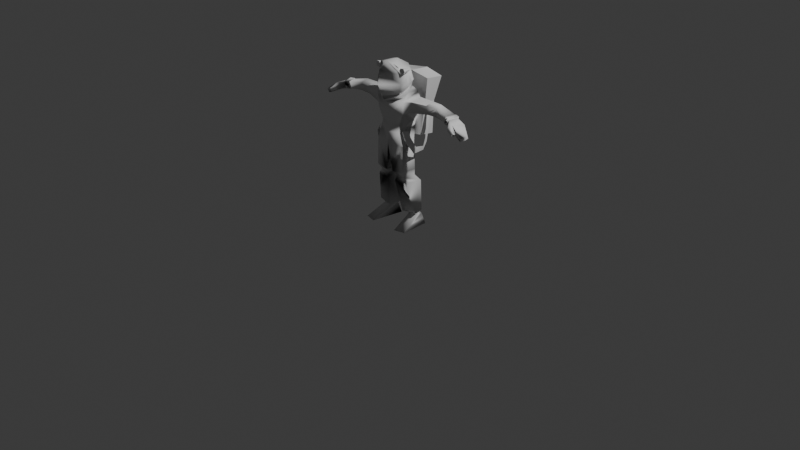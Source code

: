 # Source: Finished_Astro.blend  (saved by Blender 4.2.66; exported with 4.5.12 LTS)
import bpy
from mathutils import Matrix  # noqa: F401  (used for matrix-valued properties, if any)

bpy.ops.wm.read_factory_settings(use_empty=True)
scene = bpy.context.scene
scene.name = 'Scene'

# ---- collections
col_collection = bpy.data.collections.new('Collection'); scene.collection.children.link(col_collection)

# ---- world
world_world = bpy.data.worlds.new('World'); scene.world = world_world
world_world.use_nodes = True; world_world.node_tree.nodes.clear()
_N = world_world.node_tree.nodes; _L = world_world.node_tree.links
n0 = _N.new('ShaderNodeOutputWorld'); n0.name = 'World Output'; n0.location = (300, 300)
n1 = _N.new('ShaderNodeBackground'); n1.name = 'Background'; n1.location = (10, 300)
n1.inputs[0].default_value = (0.05088, 0.05088, 0.05088, 1.0)
_L.new(n1.outputs[0], n0.inputs[0])
n0.is_active_output = True
world_world.color = (0.05088, 0.05088, 0.05088)
world_world.sun_shadow_jitter_overblur = 0.0

# ---- cameras
cam_camera = bpy.data.cameras.new('Camera')
cam_camera.clip_end = 100.0
cam_camera.ortho_scale = 7.314

# ---- lights
light_light = bpy.data.lights.new('Light', 'POINT')
light_light.energy = 1000.0
light_light.shadow_soft_size = 0.1

# ---- meshes
me_spaceman_data_001 = bpy.data.meshes.new('Spaceman_data.001')
me_spaceman_data_001.from_pydata([(5.627, 44.3, -11.64), (20.25, 46.37, -10.36), (4.273, 47.19, 9.799), (18.4, 48.21, 9.525), (5.054, 53.04, -5.697), (17.9, 53.66, -4.009), (16.21, 53.28, 8.226), (5.942, 53.35, 7.136), (4.549, 57.95, -7.202), (18.25, 59.77, -3.904), (17.27, 59.64, 12.5), (3.918, 57.73, 12.71), (14.89, 101.1, 9.983), (18.12, 101.5, 4.392), (27.15, -3.044e-06, 18.68), (16.27, 163.4, 2.322), (22.62, 11.59, -2.603), (25.0, 2.346e-06, -12.43), (22.42, 11.64, -9.445), (10.33, 2.499e-06, -13.37), (11.35, 10.85, -9.854), (15.17, -3.494e-06, 21.44), (16.41, 161.0, 2.391), (14.43, 163.4, 2.53), (14.57, 160.9, 2.601), (12.54, 10.05, -0.6906), (18.09, 165.3, 11.57), (18.37, 160.0, 11.72), (12.78, 87.04, -7.891), (12.56, 101.8, -9.003), (23.51, 122.0, -9.289), (15.73, 118.6, -13.68), (16.15, 138.9, -9.682), (8.598, 142.7, -7.995), (17.16, 132.3, 11.16), (14.49, 138.9, 1.875), (52.31, 123.6, -6.206), (40.82, 125.2, -8.201), (39.2, 134.5, -6.806), (51.69, 134.8, -5.654), (39.96, 132.8, 3.044), (51.6, 132.4, 2.006), (40.41, 123.6, 1.628), (51.84, 124.5, 2.123), (91.79, 113.9, 10.62), (78.73, 119.4, 7.478), (93.38, 114.2, 5.397), (77.45, 120.8, 12.59), (85.88, 117.4, 12.1), (84.47, 117.8, 14.32), (93.7, 117.5, 11.7), (95.57, 118.6, 5.395), (80.87, 126.8, 9.971), (84.38, 125.0, -2.654), (91.49, 114.0, -0.6137), (82.07, 118.3, -3.68), (78.84, 124.7, 13.77), (87.5, 120.6, 12.54), (85.75, 120.5, 14.8), (13.72, 135.0, 8.952), (8.483, 148.1, -7.906), (12.0, 12.92, -0.6332), (11.6, 12.98, -7.829), (21.48, 14.31, -1.415), (21.11, 13.73, -7.089), (14.59, 165.1, 11.97), (13.39, 106.8, -9.028), (14.88, 159.8, 12.12), (17.49, 86.67, 11.45), (13.69, 138.6, 10.74), (14.93, 159.0, 11.35), (11.78, 166.8, 12.81), (15.08, 143.9, 2.741), (14.33, 140.7, 12.27), (17.69, 146.6, 3.018), (10.79, 166.7, -1.753), (16.0, 150.2, 13.06), (17.58, 151.5, 6.052), (13.97, 140.6, 11.14), (8.8, 143.8, -9.577), (8.44, 148.3, -9.223), (15.42, 139.5, 1.506), (15.85, 143.6, 2.733), (14.28, 137.6, 11.72), (14.55, 135.1, 9.454), (24.95, 15.99, 1.921), (8.449, 13.77, -10.65), (9.125, 13.66, 3.928), (22.49, 15.03, -9.418), (75.83, 130.2, -3.996), (72.4, 129.3, 6.624), (70.36, 122.6, 6.612), (73.27, 118.9, -5.711), (70.47, 130.4, -5.5), (68.58, 120.6, -7.626), (67.67, 130.1, 4.768), (65.52, 123.0, 4.756), (18.84, 93.74, -11.12), (18.28, 91.31, -27.53), (22.5, 149.2, -34.74), (22.5, 151.0, -15.66), (19.23, 122.1, -26.36), (20.44, 122.5, -18.05), (11.43, 108.2, 10.56), (12.45, 99.99, 12.05), (19.36, 93.52, 10.87), (22.24, 96.29, 5.779), (24.73, 79.77, 3.926), (24.0, 85.88, 0.3945), (24.2, 80.34, -9.25), (26.98, 85.9, -6.643), (24.91, 88.0, -13.0), (26.12, 93.62, -10.05), (18.06, 124.6, -29.39), (19.8, 125.3, -15.63), (10.41, 159.3, -5.608), (14.89, 157.6, 2.831), (10.89, 152.7, -6.175), (9.709, 148.7, -5.367), (17.05, 151.5, 5.236), (17.07, 146.5, 2.287), (13.6, 156.2, -2.806), (16.07, 155.8, 0.9222), (13.18, 150.5, -3.352), (0.0, 99.64, 14.86), (0.0, 87.45, 14.97), (0.0, 106.8, 12.11), (0.0, 118.5, 13.16), (0.0, 127.3, 16.27), (0.0, 130.8, 15.44), (0.0, 134.5, 18.22), (0.0, 161.9, 25.25), (0.0, 169.8, 15.71), (0.0, 136.5, 21.85), (0.0, 170.0, 1.955), (0.0, 149.6, 27.58), (0.0, 136.8, 19.74), (0.0, 130.4, 16.74), (0.0, 133.1, 20.12), (0.0, 89.77, -28.94), (0.0, 152.2, -37.39), (0.0, 91.3, -9.402), (0.0, 153.5, -17.15), (0.0, 123.7, -31.99), (75.62, 129.1, -2.726), (72.94, 128.4, 5.567), (8.598, 142.7, -7.995), (16.83, 119.2, 10.85), (71.34, 123.1, 5.559), (73.62, 120.2, -4.066), (11.6, 12.98, -7.829), (69.87, 130.0, -5.205), (68.2, 121.1, -7.184), (67.36, 129.8, 4.15), (65.39, 123.3, 4.139), (8.483, 148.1, -7.906), (0.0, 134.5, 18.22), (13.69, 138.6, 10.74), (14.89, 157.6, 2.831), (15.08, 143.9, 2.741), (17.05, 151.5, 5.236), (17.07, 146.5, 2.287), (13.97, 140.6, 11.14), (0.0, 136.8, 19.74), (13.72, 135.0, 8.952), (14.49, 138.9, 1.875), (8.8, 143.8, -9.577), (8.44, 148.3, -9.223), (0.0, 130.4, 16.74), (0.0, 133.1, 20.12), (15.85, 143.6, 2.733), (14.55, 135.1, 9.454), (15.42, 139.5, 1.506), (12.0, 12.92, -0.6332), (21.48, 14.31, -1.415), (21.11, 13.73, -7.089), (14.69, 156.2, -2.806), (16.7, 155.8, 0.9222), (16.44, 151.7, -3.352), (18.78, 151.1, 1.053), (0.0, 84.69, -10.33), (22.1, 134.6, -6.678), (22.84, 121.6, 6.375), (24.21, 132.9, 6.773), (13.21, 162.4, 12.22), (19.47, 162.8, 11.5), (16.88, 162.3, 2.294), (14.02, 162.1, 2.619), (-5.627, 44.3, -11.64), (-20.25, 46.37, -10.36), (-4.273, 47.19, 9.799), (-18.4, 48.21, 9.525), (-5.054, 53.04, -5.697), (-17.9, 53.66, -4.009), (-16.21, 53.28, 8.226), (-5.942, 53.35, 7.136), (-4.549, 57.95, -7.202), (-18.25, 59.77, -3.904), (-17.27, 59.64, 12.5), (-3.918, 57.73, 12.71), (-14.89, 101.1, 9.983), (-18.12, 101.5, 4.392), (-27.15, -3.044e-06, 18.68), (-16.27, 163.4, 2.322), (-22.62, 11.59, -2.603), (-25.0, 2.346e-06, -12.43), (-22.42, 11.64, -9.445), (-10.33, 2.499e-06, -13.37), (-11.35, 10.85, -9.854), (-15.17, -3.494e-06, 21.44), (-16.41, 161.0, 2.391), (-14.43, 163.4, 2.53), (-14.57, 160.9, 2.601), (-12.54, 10.05, -0.6906), (-18.09, 165.3, 11.57), (-18.37, 160.0, 11.72), (-12.78, 87.04, -7.891), (-12.56, 101.8, -9.003), (-23.51, 122.0, -9.289), (-15.73, 118.6, -13.68), (-16.15, 138.9, -9.682), (-8.598, 142.7, -7.995), (-17.16, 132.3, 11.16), (-14.49, 138.9, 1.875), (-52.31, 123.6, -6.206), (-40.82, 125.2, -8.201), (-39.2, 134.5, -6.806), (-51.69, 134.8, -5.654), (-39.96, 132.8, 3.044), (-51.6, 132.4, 2.006), (-40.41, 123.6, 1.628), (-51.84, 124.5, 2.123), (-91.79, 113.9, 10.62), (-78.73, 119.4, 7.478), (-93.38, 114.2, 5.397), (-77.45, 120.8, 12.59), (-85.88, 117.4, 12.1), (-84.47, 117.8, 14.32), (-93.7, 117.5, 11.7), (-95.57, 118.6, 5.395), (-80.87, 126.8, 9.971), (-84.38, 125.0, -2.654), (-91.49, 114.0, -0.6137), (-82.07, 118.3, -3.68), (-78.84, 124.7, 13.77), (-87.5, 120.6, 12.54), (-85.75, 120.5, 14.8), (-13.72, 135.0, 8.952), (-8.483, 148.1, -7.906), (-12.0, 12.92, -0.6332), (-11.6, 12.98, -7.829), (-21.48, 14.31, -1.415), (-21.11, 13.73, -7.089), (-14.59, 165.1, 11.97), (-13.39, 106.8, -9.028), (-14.88, 159.8, 12.12), (-17.49, 86.67, 11.45), (-13.69, 138.6, 10.74), (-14.93, 159.0, 11.35), (-11.78, 166.8, 12.81), (-15.08, 143.9, 2.741), (-14.33, 140.7, 12.27), (-17.69, 146.6, 3.018), (-10.79, 166.7, -1.753), (-16.0, 150.2, 13.06), (-17.58, 151.5, 6.052), (-13.97, 140.6, 11.14), (-8.8, 143.8, -9.577), (-8.44, 148.3, -9.223), (-15.42, 139.5, 1.506), (-15.85, 143.6, 2.733), (-14.28, 137.6, 11.72), (-14.55, 135.1, 9.454), (-24.95, 15.99, 1.921), (-8.449, 13.77, -10.65), (-9.125, 13.66, 3.928), (-22.49, 15.03, -9.418), (-75.83, 130.2, -3.996), (-72.4, 129.3, 6.624), (-70.36, 122.6, 6.612), (-73.27, 118.9, -5.711), (-70.47, 130.4, -5.5), (-68.58, 120.6, -7.626), (-67.67, 130.1, 4.768), (-65.52, 123.0, 4.756), (-18.84, 93.74, -11.12), (-18.28, 91.31, -27.53), (-22.5, 149.2, -34.74), (-22.5, 151.0, -15.66), (-19.23, 122.1, -26.36), (-20.44, 122.5, -18.05), (-11.43, 108.2, 10.56), (-12.45, 99.99, 12.05), (-19.36, 93.52, 10.87), (-22.24, 96.29, 5.779), (-24.73, 79.77, 3.926), (-24.0, 85.88, 0.3945), (-24.2, 80.34, -9.25), (-26.98, 85.9, -6.643), (-24.91, 88.0, -13.0), (-26.12, 93.62, -10.05), (-18.06, 124.6, -29.39), (-19.8, 125.3, -15.63), (-10.41, 159.3, -5.608), (-14.89, 157.6, 2.831), (-10.89, 152.7, -6.175), (-9.709, 148.7, -5.367), (-17.05, 151.5, 5.236), (-17.07, 146.5, 2.287), (-13.6, 156.2, -2.806), (-16.07, 155.8, 0.9222), (-13.18, 150.5, -3.352), (-75.62, 129.1, -2.726), (-72.94, 128.4, 5.567), (-8.598, 142.7, -7.995), (-16.83, 119.2, 10.85), (-71.34, 123.1, 5.559), (-73.62, 120.2, -4.066), (-11.6, 12.98, -7.829), (-69.87, 130.0, -5.205), (-68.2, 121.1, -7.184), (-67.36, 129.8, 4.15), (-65.39, 123.3, 4.139), (-8.483, 148.1, -7.906), (-13.69, 138.6, 10.74), (-14.89, 157.6, 2.831), (-15.08, 143.9, 2.741), (-17.05, 151.5, 5.236), (-17.07, 146.5, 2.287), (-13.97, 140.6, 11.14), (-13.72, 135.0, 8.952), (-14.49, 138.9, 1.875), (-8.8, 143.8, -9.577), (-8.44, 148.3, -9.223), (-15.85, 143.6, 2.733), (-14.55, 135.1, 9.454), (-15.42, 139.5, 1.506), (-12.0, 12.92, -0.6332), (-21.48, 14.31, -1.415), (-21.11, 13.73, -7.089), (-14.69, 156.2, -2.806), (-16.7, 155.8, 0.9222), (-16.44, 151.7, -3.352), (-18.78, 151.1, 1.053), (-22.1, 134.6, -6.678), (-22.84, 121.6, 6.375), (-24.21, 132.9, 6.773), (-13.21, 162.4, 12.22), (-19.47, 162.8, 11.5), (-16.88, 162.3, 2.294), (-14.02, 162.1, 2.619)], [(146, 35), (35, 59), (133, 136), (160, 116), (130, 138), (137, 129), (119, 161), (158, 119), (122, 121), (314, 223), (223, 247), (327, 304), (307, 328), (325, 307), (310, 309)], [(47, 49, 58, 56), (124, 104, 103, 126), (66, 31, 147, 103), (5, 4, 8, 9), (5, 9, 10, 6), (6, 7, 2, 3), (6, 10, 11, 7), (104, 124, 125, 68), (4, 0, 2, 7), (48, 49, 47, 45), (104, 68, 28, 29), (37, 36, 43, 42), (50, 44, 46, 51), (7, 11, 8, 4), (1, 0, 4, 5), (145, 52, 53, 144), (45, 148, 149, 55), (19, 17, 14, 21), (44, 45, 46), (148, 45, 47), (46, 54, 51), (52, 145, 56), (57, 45, 52), (45, 57, 48), (152, 36, 39, 151), (28, 9, 8, 180), (164, 165, 81, 84), (21, 14, 16, 25), (145, 148, 47, 56), (16, 174, 173, 25), (21, 25, 20, 19), (104, 29, 66, 103), (153, 151, 39, 41), (154, 153, 41, 43), (103, 147, 127, 126), (51, 53, 52, 50), (54, 55, 53, 51), (56, 58, 57, 52), (58, 49, 48, 57), (46, 45, 55, 54), (55, 149, 144, 53), (175, 18, 20, 150), (42, 43, 41, 40), (171, 83, 169, 168), (40, 41, 39, 38), (18, 16, 14, 17), (85, 87, 173, 174), (18, 175, 174, 16), (86, 88, 175, 150), (68, 125, 11, 10), (86, 0, 1, 88), (25, 173, 150, 20), (17, 19, 20, 18), (45, 44, 50, 52), (178, 179, 161, 118), (77, 76, 73, 74), (155, 118, 161, 72), (134, 132, 71, 75), (75, 158, 115), (133, 163, 162, 73), (157, 162, 163, 156), (72, 161, 162, 69), (60, 159, 170, 167), (76, 70, 131, 135), (158, 77, 160), (135, 133, 73, 76), (70, 71, 132, 131), (77, 74, 120, 160), (74, 73, 78, 120), (76, 77, 158, 70), (80, 82, 172, 166), (172, 82, 83, 171), (157, 83, 170, 159), (34, 164, 129, 128), (165, 33, 79, 81), (156, 169, 83, 157), (1, 3, 85, 88), (2, 0, 86, 87), (61, 87, 86, 62), (64, 88, 85, 63), (95, 90, 89, 93), (94, 92, 91, 96), (92, 94, 93, 89), (90, 95, 96, 91), (6, 3, 1, 5), (2, 87, 85, 3), (98, 97, 141, 139), (140, 99, 113, 143), (98, 113, 114, 97), (12, 105, 106, 13), (105, 107, 108, 106), (108, 107, 109, 110), (110, 109, 111, 112), (102, 101, 113, 114), (102, 112, 111, 101), (179, 177, 158, 160), (115, 176, 178, 117), (177, 176, 115, 158), (71, 70, 158, 75), (179, 160, 161), (178, 179, 177, 176), (118, 117, 178), (129, 164, 171, 168), (125, 180, 8, 11), (100, 99, 140, 142), (149, 148, 91, 92), (149, 92, 89, 144), (145, 144, 89, 90), (148, 145, 90, 91), (154, 96, 95, 153), (153, 95, 93, 151), (152, 151, 93, 94), (154, 152, 94, 96), (127, 147, 34, 128), (139, 143, 113, 98), (100, 114, 113, 99), (43, 36, 152, 154), (36, 37, 38, 39), (42, 40, 183, 182), (164, 34, 165), (165, 32, 146), (165, 34, 32), (30, 31, 32, 181), (147, 182, 183, 34), (31, 30, 182, 147), (181, 32, 34, 183), (37, 42, 182, 30), (38, 37, 30, 181), (183, 40, 38, 181), (28, 68, 10, 9), (23, 187, 184, 65), (24, 187, 23, 15, 186, 22), (15, 26, 185, 186), (27, 185, 26, 65, 184, 67), (24, 22, 27, 67), (15, 23, 65, 26), (27, 22, 186, 185), (187, 24, 67, 184), (235, 244, 246, 237), (124, 126, 291, 292), (254, 291, 315, 219), (193, 197, 196, 192), (193, 194, 198, 197), (194, 191, 190, 195), (194, 195, 199, 198), (292, 256, 125, 124), (192, 195, 190, 188), (236, 233, 235, 237), (292, 217, 216, 256), (225, 230, 231, 224), (238, 239, 234, 232), (195, 192, 196, 199), (189, 193, 192, 188), (313, 312, 241, 240), (233, 243, 317, 316), (207, 209, 202, 205), (232, 234, 233), (316, 235, 233), (234, 239, 242), (240, 244, 313), (245, 240, 233), (233, 236, 245), (320, 319, 227, 224), (216, 180, 196, 197), (330, 272, 269, 331), (209, 213, 204, 202), (313, 244, 235, 316), (204, 213, 337, 338), (209, 207, 208, 213), (292, 291, 254, 217), (321, 229, 227, 319), (322, 231, 229, 321), (291, 126, 127, 315), (239, 238, 240, 241), (242, 239, 241, 243), (244, 240, 245, 246), (246, 245, 236, 237), (234, 242, 243, 233), (243, 241, 312, 317), (339, 318, 208, 206), (230, 228, 229, 231), (335, 168, 169, 271), (228, 226, 227, 229), (206, 205, 202, 204), (273, 338, 337, 275), (206, 204, 338, 339), (274, 318, 339, 276), (256, 198, 199, 125), (274, 276, 189, 188), (213, 208, 318, 337), (205, 206, 208, 207), (233, 240, 238, 232), (342, 306, 328, 343), (265, 262, 261, 264), (323, 260, 328, 306), (134, 263, 259, 132), (263, 303, 325), (133, 261, 329, 163), (324, 156, 163, 329), (260, 257, 329, 328), (248, 333, 334, 326), (264, 135, 131, 258), (325, 327, 265), (135, 264, 261, 133), (258, 131, 132, 259), (265, 327, 308, 262), (262, 308, 266, 261), (264, 258, 325, 265), (268, 332, 336, 270), (336, 335, 271, 270), (324, 326, 334, 271), (222, 128, 129, 330), (331, 269, 267, 221), (156, 324, 271, 169), (189, 276, 273, 191), (190, 275, 274, 188), (249, 250, 274, 275), (252, 251, 273, 276), (283, 281, 277, 278), (282, 284, 279, 280), (280, 277, 281, 282), (278, 279, 284, 283), (194, 193, 189, 191), (190, 191, 273, 275), (286, 139, 141, 285), (140, 143, 301, 287), (286, 285, 302, 301), (200, 201, 294, 293), (293, 294, 296, 295), (296, 298, 297, 295), (298, 300, 299, 297), (290, 302, 301, 289), (290, 289, 299, 300), (343, 327, 325, 341), (303, 305, 342, 340), (341, 325, 303, 340), (259, 263, 325, 258), (343, 328, 327), (342, 340, 341, 343), (306, 342, 305), (129, 168, 335, 330), (125, 199, 196, 180), (288, 142, 140, 287), (317, 280, 279, 316), (317, 312, 277, 280), (313, 278, 277, 312), (316, 279, 278, 313), (322, 321, 283, 284), (321, 319, 281, 283), (320, 282, 281, 319), (322, 284, 282, 320), (127, 128, 222, 315), (139, 286, 301, 143), (288, 287, 301, 302), (231, 322, 320, 224), (224, 227, 226, 225), (230, 345, 346, 228), (330, 331, 222), (331, 314, 220), (331, 220, 222), (218, 344, 220, 219), (315, 222, 346, 345), (219, 315, 345, 218), (344, 346, 222, 220), (225, 218, 345, 230), (226, 344, 218, 225), (346, 344, 226, 228), (216, 197, 198, 256), (211, 253, 347, 350), (212, 210, 349, 203, 211, 350), (203, 349, 348, 214), (215, 255, 347, 253, 214, 348), (212, 255, 215, 210), (203, 214, 253, 211), (215, 348, 349, 210), (350, 347, 255, 212), (75, 263, 134), (115, 303, 263, 75), (117, 305, 303, 115), (118, 306, 305, 117), (118, 155, 323, 306), (167, 333, 323, 155), (167, 166, 332, 333), (146, 314, 332, 166), (146, 32, 220, 314), (31, 219, 220, 32), (31, 66, 254, 219), (29, 217, 254, 66), (29, 28, 216, 217), (28, 180, 216), (141, 142, 288, 302, 285), (141, 97, 114, 100, 142)])
me_spaceman_data_001.polygons.foreach_set('use_smooth', [1, 1, 1, 1, 1, 1, 1, 1, 1, 1, 1, 1, 1, 1, 1, 1, 1, 1, 1, 1, 1, 1, 1, 1, 1, 1, 1, 1, 1, 1, 1, 1, 1, 1, 1, 1, 1, 1, 1, 1, 1, 1, 1, 1, 1, 1, 1, 1, 1, 1, 1, 1, 1, 1, 1, 1, 1, 1, 1, 1, 1, 1, 1, 1, 1, 1, 1, 1, 1, 1, 1, 1, 1, 1, 1, 1, 1, 1, 1, 1, 1, 1, 1, 1, 1, 1, 1, 0, 0, 1, 1, 1, 1, 1, 1, 1, 1, 1, 1, 1, 0, 1, 1, 1, 0, 1, 1, 1, 1, 1, 1, 1, 1, 1, 1, 0, 1, 1, 1, 1, 1, 1, 1, 1, 1, 0, 1, 1, 0, 1, 0, 0, 0, 0, 0, 0, 0, 0, 1, 1, 1, 1, 1, 1, 1, 1, 1, 1, 1, 1, 1, 1, 1, 1, 1, 1, 1, 1, 1, 1, 1, 1, 1, 1, 1, 1, 1, 1, 1, 1, 1, 1, 1, 1, 1, 1, 1, 1, 1, 1, 1, 1, 1, 1, 1, 1, 1, 1, 1, 1, 1, 1, 1, 1, 1, 1, 1, 1, 1, 1, 1, 1, 1, 1, 1, 1, 1, 1, 1, 1, 1, 1, 1, 1, 1, 1, 1, 1, 1, 1, 1, 1, 1, 1, 1, 0, 0, 1, 1, 1, 1, 1, 1, 1, 1, 1, 1, 1, 0, 1, 1, 1, 0, 1, 1, 1, 1, 1, 1, 1, 1, 1, 1, 0, 1, 1, 1, 1, 1, 1, 1, 1, 1, 0, 1, 1, 0, 1, 0, 0, 0, 0, 0, 0, 0, 0, 1, 1, 1, 1, 1, 1, 1, 1, 1, 1, 1, 1, 1, 1, 1, 1])
_uv = me_spaceman_data_001.uv_layers.new(name='UVMap')
_uv.uv.foreach_set('vector', [0.8602, 0.8567, 0.8617, 0.8922, 0.8756, 0.8929, 0.8796, 0.8574, 0.747, 0.4322, 0.7158, 0.4157, 0.703, 0.4503, 0.7399, 0.4642, 0.0, 0.0, 0.0, 0.0, 0.765, 0.386, 0.747, 0.4322, 0.2298, 0.2055, 0.0, 0.0, 0.0, 0.0, 0.0, 0.0, 0.2298, 0.2055, 0.2606, 0.2201, 0.2617, 0.1738, 0.2299, 0.1677, 0.2207, 0.2719, 0.2298, 0.2055, 0.1676, 0.2605, 0.1592, 0.3186, 0.2207, 0.2719, 0.2514, 0.2795, 0.2606, 0.2201, 0.2298, 0.2055, 0.7158, 0.4157, 0.747, 0.4322, 0.3578, 0.2987, 0.3819, 0.3374, 0.0, 0.0, 0.0, 0.0, 0.1676, 0.2605, 0.2298, 0.2055, 0.937, 0.647, 0.9435, 0.6234, 0.9088, 0.6176, 0.9026, 0.6278, 0.7158, 0.4157, 0.3819, 0.3374, 0.0, 0.0, 0.435, 0.1666, 0.6761, 0.3082, 0.6324, 0.2975, 0.6187, 0.3365, 0.6492, 0.3521, 0.8457, 0.6588, 0.8677, 0.6595, 0.8729, 0.6355, 0.8549, 0.6303, 0.2298, 0.2055, 0.2606, 0.2201, 0.0, 0.0, 0.0, 0.0, 0.0, 0.0, 0.0, 0.0, 0.0, 0.0, 0.2298, 0.2055, 0.8335, 0.7784, 0.7994, 0.7918, 0.8345, 0.851, 0.8574, 0.8043, 0.9235, 0.6977, 0.9624, 0.6977, 0.9746, 0.6531, 0.937, 0.647, 0.7363, 0.5422, 0.5672, 0.603, 0.0, 0.0, 0.0, 0.0, 0.8677, 0.6595, 0.937, 0.647, 0.8729, 0.6355, 0.9435, 0.6234, 0.937, 0.647, 0.9746, 0.6531, 0.7503, 0.8242, 0.7485, 0.7895, 0.7352, 0.8113, 0.8602, 0.8567, 0.8574, 0.8043, 0.8345, 0.851, 0.8345, 0.851, 0.8098, 0.8867, 0.8521, 0.8976, 0.8406, 0.9082, 0.8521, 0.8976, 0.8098, 0.8867, 0.9072, 0.4969, 0.6324, 0.2975, 0.6359, 0.2558, 0.5373, 0.2558, 0.0, 0.0, 0.0, 0.0, 0.0, 0.0, 0.0, 0.0, 0.8802, 0.1728, 0.8822, 0.1309, 0.877, 0.1329, 0.8759, 0.1725, 0.0, 0.0, 0.0, 0.0, 0.5833, 0.5492, 0.0, 0.0, 0.8602, 0.8567, 0.8796, 0.8574, 0.8869, 0.8094, 0.8574, 0.8043, 0.5833, 0.5492, 0.5971, 0.5431, 0.0, 0.0, 0.7363, 0.5422, 0.0, 0.0, 0.7363, 0.5422, 0.7598, 0.5739, 0.7363, 0.5422, 0.7158, 0.4157, 0.435, 0.1666, 0.0, 0.0, 0.747, 0.4322, 0.5386, 0.2844, 0.5373, 0.2558, 0.6359, 0.2558, 0.6324, 0.2975, 0.5373, 0.2558, 0.5386, 0.2844, 0.6324, 0.2975, 0.6359, 0.2558, 0.747, 0.4322, 0.765, 0.386, 0.7367, 0.3691, 0.7158, 0.4157, 0.7521, 0.8489, 0.8345, 0.851, 0.7994, 0.7918, 0.7503, 0.8242, 0.7503, 0.8242, 0.7994, 0.7918, 0.7853, 0.7684, 0.7485, 0.7895, 0.8345, 0.851, 0.8521, 0.8976, 0.8617, 0.8922, 0.8602, 0.8567, 0.8521, 0.8976, 0.8614, 0.9082, 0.869, 0.9014, 0.8617, 0.8922, 0.8763, 0.6864, 0.9235, 0.6977, 0.937, 0.647, 0.8677, 0.6595, 0.7994, 0.7918, 0.8335, 0.7784, 0.813, 0.7486, 0.7853, 0.7684, 0.0, 0.0, 0.6099, 0.5662, 0.6967, 0.5691, 0.0, 0.0, 0.6957, 0.2631, 0.6359, 0.2558, 0.6324, 0.2975, 0.6761, 0.3082, 0.0, 0.0, 0.0, 0.0, 0.8751, 0.2514, 0.8983, 0.2524, 0.6964, 0.2137, 0.6347, 0.2142, 0.6359, 0.2558, 0.6957, 0.2631, 0.6099, 0.5662, 0.5833, 0.5492, 0.0, 0.0, 0.5672, 0.603, 0.0, 0.0, 0.0, 0.0, 0.0, 0.0, 0.0, 0.0, 0.6099, 0.5662, 0.6228, 0.5568, 0.5971, 0.5431, 0.5833, 0.5492, 0.0, 0.0, 0.0, 0.0, 0.0, 0.0, 0.0, 0.0, 0.3819, 0.3374, 0.3578, 0.2987, 0.2606, 0.2201, 0.2514, 0.2795, 0.0, 0.0, 0.0, 0.0, 0.0, 0.0, 0.0, 0.0, 0.7363, 0.5422, 0.7241, 0.5363, 0.6894, 0.5545, 0.6967, 0.5691, 0.5672, 0.603, 0.7363, 0.5422, 0.7598, 0.5739, 0.6099, 0.5662, 0.8345, 0.851, 0.7521, 0.8489, 0.7491, 0.867, 0.8098, 0.8867, 0.0, 0.0, 0.0, 0.0, 0.07846, 0.9414, 0.1317, 0.9407, 0.584, 0.7533, 0.5618, 0.803, 0.6079, 0.7926, 0.6099, 0.762, 0.1306, 0.9539, 0.1317, 0.9407, 0.07846, 0.9414, 0.06493, 0.9486, 0.09573, 0.8487, 0.1246, 0.8045, 0.09282, 0.7616, 0.0473, 0.8261, 0.08319, 0.8866, 0.1214, 0.8893, 0.09573, 0.8487, 0.0, 0.0, 0.0, 0.0, 0.0, 0.0, 0.6079, 0.7926, 0.0, 0.0, 0.0, 0.0, 0.3796, 0.8662, 0.3918, 0.8676, 0.3816, 0.7855, 0.3905, 0.7818, 0.394, 0.7324, 0.3826, 0.7419, 0.9017, 0.06338, 0.9021, 0.129, 0.9054, 0.1279, 0.9054, 0.06781, 0.6476, 0.7908, 0.6079, 0.7926, 0.6605, 0.859, 0.608, 0.8724, 0.0, 0.0, 0.584, 0.7533, 0.6099, 0.762, 0.608, 0.8724, 0.0, 0.0, 0.6079, 0.7926, 0.6476, 0.7908, 0.6079, 0.7926, 0.09282, 0.7616, 0.1246, 0.8045, 0.6605, 0.859, 0.6097, 0.757, 0.5815, 0.7486, 0.584, 0.7533, 0.6099, 0.762, 0.5815, 0.7486, 0.5586, 0.7981, 0.5618, 0.803, 0.584, 0.7533, 0.6476, 0.7908, 0.584, 0.7533, 0.0, 0.0, 0.6079, 0.7926, 0.883, 0.06804, 0.8822, 0.1309, 0.9021, 0.129, 0.9017, 0.06338, 0.8802, 0.1728, 0.8958, 0.1763, 0.9021, 0.129, 0.8822, 0.1309, 0.0, 0.0, 0.0, 0.0, 0.9054, 0.1279, 0.9021, 0.129, 0.7672, 0.3215, 0.0, 0.0, 0.0, 0.0, 0.7574, 0.3326, 0.8822, 0.1309, 0.883, 0.06804, 0.8765, 0.07392, 0.877, 0.1329, 0.3918, 0.8676, 0.8751, 0.2514, 0.0, 0.0, 0.0, 0.0, 0.0, 0.0, 0.1592, 0.3186, 0.06903, 0.1671, 0.0, 0.0, 0.1676, 0.2605, 0.0, 0.0, 0.0, 0.0, 0.06185, 0.1224, 0.04819, 0.1274, 0.06185, 0.1224, 0.02888, 0.09067, 0.02543, 0.1058, 0.05678, 0.1901, 0.06921, 0.1922, 0.06903, 0.1671, 0.05453, 0.1676, 0.9088, 0.3614, 0.8912, 0.3669, 0.8907, 0.4034, 0.9087, 0.404, 0.9087, 0.4282, 0.8904, 0.4229, 0.8723, 0.4859, 0.9072, 0.4969, 0.8912, 0.3669, 0.9088, 0.3614, 0.9104, 0.3032, 0.8738, 0.3144, 0.8904, 0.4229, 0.9087, 0.4282, 0.9087, 0.404, 0.8907, 0.4034, 0.2207, 0.2719, 0.1592, 0.3186, 0.0, 0.0, 0.2298, 0.2055, 0.1676, 0.2605, 0.0, 0.0, 0.0, 0.0, 0.1592, 0.3186, 0.1155, 0.5895, 0.1132, 0.5119, 0.07319, 0.5956, 0.0, 0.0, 0.4356, 0.512, 0.0, 0.0, 0.0, 0.0, 0.0, 0.0, 0.0, 0.0, 0.0, 0.0, 0.0, 0.0, 0.0, 0.0, 0.3199, 0.9008, 0.2924, 0.9056, 0.2908, 0.9346, 0.3288, 0.9284, 0.2924, 0.9056, 0.2385, 0.8974, 0.2166, 0.9205, 0.2908, 0.9346, 0.2326, 0.8636, 0.2023, 0.863, 0.2166, 0.9205, 0.2385, 0.8974, 0.2551, 0.8329, 0.226, 0.8328, 0.2023, 0.863, 0.2326, 0.8636, 0.2656, 0.5838, 0.2681, 0.5154, 0.2537, 0.5307, 0.2514, 0.5688, 0.2656, 0.5838, 0.2326, 0.8636, 0.2023, 0.863, 0.2681, 0.5154, 0.0, 0.0, 0.0, 0.0, 0.1214, 0.8893, 0.0, 0.0, 0.08792, 0.8915, 0.0, 0.0, 0.0, 0.0, 0.08734, 0.9182, 0.0, 0.0, 0.0, 0.0, 0.08792, 0.8915, 0.1214, 0.8893, 0.09282, 0.7616, 0.6079, 0.7926, 0.0, 0.0, 0.08319, 0.8866, 0.0, 0.0, 0.0, 0.0, 0.07846, 0.9414, 0.0, 0.0, 0.0, 0.0, 0.0, 0.0, 0.0, 0.0, 0.08857, 0.9361, 0.08734, 0.9182, 0.0, 0.0, 0.0, 0.0, 0.0, 0.0, 0.0, 0.0, 0.8983, 0.2524, 0.3578, 0.2987, 0.0, 0.0, 0.0, 0.0, 0.2606, 0.2201, 0.0, 0.0, 0.0, 0.0, 0.4356, 0.512, 0.0, 0.0, 0.8723, 0.4859, 0.8904, 0.4229, 0.9746, 0.6531, 0.9624, 0.6977, 0.8335, 0.7784, 0.8912, 0.3669, 0.8723, 0.4859, 0.9624, 0.6977, 0.8907, 0.4034, 0.8912, 0.3669, 0.8335, 0.7784, 0.8574, 0.8043, 0.8904, 0.4229, 0.8907, 0.4034, 0.8574, 0.8043, 0.9746, 0.6531, 0.5373, 0.2558, 0.9087, 0.404, 0.9087, 0.4282, 0.5386, 0.2844, 0.5281, 0.2085, 0.9088, 0.3614, 0.9087, 0.404, 0.5373, 0.2558, 0.9104, 0.3032, 0.9088, 0.3614, 0.5281, 0.2085, 0.5252, 0.1563, 0.9087, 0.4282, 0.9072, 0.4969, 0.5252, 0.1563, 0.5386, 0.2844, 0.747, 0.4322, 0.765, 0.386, 0.7672, 0.3215, 0.7574, 0.3326, 0.0, 0.0, 0.0, 0.0, 0.0, 0.0, 0.1155, 0.5895, 0.0, 0.0, 0.0, 0.0, 0.0, 0.0, 0.0, 0.0, 0.6359, 0.2558, 0.6324, 0.2975, 0.9072, 0.4969, 0.5373, 0.2558, 0.6324, 0.2975, 0.6761, 0.3082, 0.6957, 0.2631, 0.6359, 0.2558, 0.6957, 0.2631, 0.6761, 0.3082, 0.0, 0.0, 0.0, 0.0, 0.0, 0.0, 0.7672, 0.3215, 0.8822, 0.1309, 0.0, 0.0, 0.791, 0.208, 0.0, 0.0, 0.0, 0.0, 0.7672, 0.3215, 0.791, 0.208, 0.0, 0.0, 0.0, 0.0, 0.791, 0.208, 0.0, 0.0, 0.765, 0.386, 0.0, 0.0, 0.0, 0.0, 0.7672, 0.3215, 0.0, 0.0, 0.0, 0.0, 0.0, 0.0, 0.765, 0.386, 0.0, 0.0, 0.791, 0.208, 0.7672, 0.3215, 0.0, 0.0, 0.6761, 0.3082, 0.6957, 0.2631, 0.0, 0.0, 0.0, 0.0, 0.6957, 0.2631, 0.6761, 0.3082, 0.0, 0.0, 0.0, 0.0, 0.0, 0.0, 0.6761, 0.3082, 0.6957, 0.2631, 0.0, 0.0, 0.0, 0.0, 0.3819, 0.3374, 0.2514, 0.2795, 0.2606, 0.2201, 0.625, 0.25, 0.5, 0.25, 0.5, 1.0, 0.625, 1.0, 0.375, 0.25, 0.5, 0.25, 0.625, 0.25, 0.625, 0.5, 0.5, 0.5, 0.375, 0.5, 0.625, 0.5, 0.625, 0.75, 0.5, 0.75, 0.5, 0.5, 0.375, 0.75, 0.5, 0.75, 0.625, 0.75, 0.625, 1.0, 0.5, 1.0, 0.375, 1.0, 0.125, 0.5, 0.375, 0.5, 0.375, 0.75, 0.125, 0.75, 0.625, 0.5, 0.875, 0.5, 0.875, 0.75, 0.625, 0.75, 0.375, 0.75, 0.375, 0.5, 0.5, 0.5, 0.5, 0.75, 0.5, 0.25, 0.125, 0.5, 0.375, 1.0, 0.5, 1.0, 0.8602, 0.8567, 0.8796, 0.8574, 0.8756, 0.8929, 0.8617, 0.8922, 0.747, 0.4322, 0.7399, 0.4642, 0.703, 0.4503, 0.7158, 0.4157, 0.0, 0.0, 0.747, 0.4322, 0.765, 0.386, 0.0, 0.0, 0.2298, 0.2055, 0.0, 0.0, 0.0, 0.0, 0.0, 0.0, 0.2298, 0.2055, 0.2299, 0.1677, 0.2617, 0.1738, 0.2606, 0.2201, 0.2207, 0.2719, 0.1592, 0.3186, 0.1676, 0.2605, 0.2298, 0.2055, 0.2207, 0.2719, 0.2298, 0.2055, 0.2606, 0.2201, 0.2514, 0.2795, 0.7158, 0.4157, 0.3819, 0.3374, 0.3578, 0.2987, 0.747, 0.4322, 0.0, 0.0, 0.2298, 0.2055, 0.1676, 0.2605, 0.0, 0.0, 0.937, 0.647, 0.9026, 0.6278, 0.9088, 0.6176, 0.9435, 0.6234, 0.7158, 0.4157, 0.435, 0.1666, 0.0, 0.0, 0.3819, 0.3374, 0.6761, 0.3082, 0.6492, 0.3521, 0.6187, 0.3365, 0.6324, 0.2975, 0.8457, 0.6588, 0.8549, 0.6303, 0.8729, 0.6355, 0.8677, 0.6595, 0.2298, 0.2055, 0.0, 0.0, 0.0, 0.0, 0.2606, 0.2201, 0.0, 0.0, 0.2298, 0.2055, 0.0, 0.0, 0.0, 0.0, 0.8335, 0.7784, 0.8574, 0.8043, 0.8345, 0.851, 0.7994, 0.7918, 0.9235, 0.6977, 0.937, 0.647, 0.9746, 0.6531, 0.9624, 0.6977, 0.7363, 0.5422, 0.0, 0.0, 0.0, 0.0, 0.5672, 0.603, 0.8677, 0.6595, 0.8729, 0.6355, 0.937, 0.647, 0.9435, 0.6234, 0.9746, 0.6531, 0.937, 0.647, 0.7503, 0.8242, 0.7352, 0.8113, 0.7485, 0.7895, 0.8602, 0.8567, 0.8345, 0.851, 0.8574, 0.8043, 0.8345, 0.851, 0.8521, 0.8976, 0.8098, 0.8867, 0.8406, 0.9082, 0.8098, 0.8867, 0.8521, 0.8976, 0.9072, 0.4969, 0.5373, 0.2558, 0.6359, 0.2558, 0.6324, 0.2975, 0.0, 0.0, 0.0, 0.0, 0.0, 0.0, 0.0, 0.0, 0.8802, 0.1728, 0.8759, 0.1725, 0.877, 0.1329, 0.8822, 0.1309, 0.0, 0.0, 0.0, 0.0, 0.5833, 0.5492, 0.0, 0.0, 0.8602, 0.8567, 0.8574, 0.8043, 0.8869, 0.8094, 0.8796, 0.8574, 0.5833, 0.5492, 0.7363, 0.5422, 0.0, 0.0, 0.5971, 0.5431, 0.0, 0.0, 0.7363, 0.5422, 0.7598, 0.5739, 0.7363, 0.5422, 0.7158, 0.4157, 0.747, 0.4322, 0.0, 0.0, 0.435, 0.1666, 0.5386, 0.2844, 0.6324, 0.2975, 0.6359, 0.2558, 0.5373, 0.2558, 0.5373, 0.2558, 0.6359, 0.2558, 0.6324, 0.2975, 0.5386, 0.2844, 0.747, 0.4322, 0.7158, 0.4157, 0.7367, 0.3691, 0.765, 0.386, 0.7521, 0.8489, 0.7503, 0.8242, 0.7994, 0.7918, 0.8345, 0.851, 0.7503, 0.8242, 0.7485, 0.7895, 0.7853, 0.7684, 0.7994, 0.7918, 0.8345, 0.851, 0.8602, 0.8567, 0.8617, 0.8922, 0.8521, 0.8976, 0.8521, 0.8976, 0.8617, 0.8922, 0.869, 0.9014, 0.8614, 0.9082, 0.8763, 0.6864, 0.8677, 0.6595, 0.937, 0.647, 0.9235, 0.6977, 0.7994, 0.7918, 0.7853, 0.7684, 0.813, 0.7486, 0.8335, 0.7784, 0.0, 0.0, 0.0, 0.0, 0.6967, 0.5691, 0.6099, 0.5662, 0.6957, 0.2631, 0.6761, 0.3082, 0.6324, 0.2975, 0.6359, 0.2558, 0.0, 0.0, 0.8983, 0.2524, 0.8751, 0.2514, 0.0, 0.0, 0.6964, 0.2137, 0.6957, 0.2631, 0.6359, 0.2558, 0.6347, 0.2142, 0.6099, 0.5662, 0.5672, 0.603, 0.0, 0.0, 0.5833, 0.5492, 0.0, 0.0, 0.0, 0.0, 0.0, 0.0, 0.0, 0.0, 0.6099, 0.5662, 0.5833, 0.5492, 0.5971, 0.5431, 0.6228, 0.5568, 0.0, 0.0, 0.0, 0.0, 0.0, 0.0, 0.0, 0.0, 0.3819, 0.3374, 0.2514, 0.2795, 0.2606, 0.2201, 0.3578, 0.2987, 0.0, 0.0, 0.0, 0.0, 0.0, 0.0, 0.0, 0.0, 0.7363, 0.5422, 0.6967, 0.5691, 0.6894, 0.5545, 0.7241, 0.5363, 0.5672, 0.603, 0.6099, 0.5662, 0.7598, 0.5739, 0.7363, 0.5422, 0.8345, 0.851, 0.8098, 0.8867, 0.7491, 0.867, 0.7521, 0.8489, 0.0, 0.0, 0.1317, 0.9407, 0.07846, 0.9414, 0.0, 0.0, 0.584, 0.7533, 0.6099, 0.762, 0.6079, 0.7926, 0.5618, 0.803, 0.1306, 0.9539, 0.06493, 0.9486, 0.07846, 0.9414, 0.1317, 0.9407, 0.09573, 0.8487, 0.0473, 0.8261, 0.09282, 0.7616, 0.1246, 0.8045, 0.08319, 0.8866, 0.09573, 0.8487, 0.1214, 0.8893, 0.0, 0.0, 0.6079, 0.7926, 0.0, 0.0, 0.0, 0.0, 0.0, 0.0, 0.3918, 0.8676, 0.3796, 0.8662, 0.0, 0.0, 0.3816, 0.7855, 0.3826, 0.7419, 0.394, 0.7324, 0.3905, 0.7818, 0.9017, 0.06338, 0.9054, 0.06781, 0.9054, 0.1279, 0.9021, 0.129, 0.6476, 0.7908, 0.608, 0.8724, 0.6605, 0.859, 0.6079, 0.7926, 0.0, 0.0, 0.6099, 0.762, 0.584, 0.7533, 0.608, 0.8724, 0.6476, 0.7908, 0.6079, 0.7926, 0.0, 0.0, 0.6079, 0.7926, 0.6605, 0.859, 0.1246, 0.8045, 0.09282, 0.7616, 0.6097, 0.757, 0.6099, 0.762, 0.584, 0.7533, 0.5815, 0.7486, 0.5815, 0.7486, 0.584, 0.7533, 0.5618, 0.803, 0.5586, 0.7981, 0.6476, 0.7908, 0.6079, 0.7926, 0.0, 0.0, 0.584, 0.7533, 0.883, 0.06804, 0.9017, 0.06338, 0.9021, 0.129, 0.8822, 0.1309, 0.8802, 0.1728, 0.8822, 0.1309, 0.9021, 0.129, 0.8958, 0.1763, 0.0, 0.0, 0.9021, 0.129, 0.9054, 0.1279, 0.0, 0.0, 0.7672, 0.3215, 0.7574, 0.3326, 0.0, 0.0, 0.0, 0.0, 0.8822, 0.1309, 0.877, 0.1329, 0.8765, 0.07392, 0.883, 0.06804, 0.3918, 0.8676, 0.0, 0.0, 0.0, 0.0, 0.8751, 0.2514, 0.0, 0.0, 0.0, 0.0, 0.06903, 0.1671, 0.1592, 0.3186, 0.1676, 0.2605, 0.06185, 0.1224, 0.0, 0.0, 0.0, 0.0, 0.04819, 0.1274, 0.02543, 0.1058, 0.02888, 0.09067, 0.06185, 0.1224, 0.05678, 0.1901, 0.05453, 0.1676, 0.06903, 0.1671, 0.06921, 0.1922, 0.9088, 0.3614, 0.9087, 0.404, 0.8907, 0.4034, 0.8912, 0.3669, 0.9087, 0.4282, 0.9072, 0.4969, 0.8723, 0.4859, 0.8904, 0.4229, 0.8912, 0.3669, 0.8738, 0.3144, 0.9104, 0.3032, 0.9088, 0.3614, 0.8904, 0.4229, 0.8907, 0.4034, 0.9087, 0.404, 0.9087, 0.4282, 0.2207, 0.2719, 0.2298, 0.2055, 0.0, 0.0, 0.1592, 0.3186, 0.1676, 0.2605, 0.1592, 0.3186, 0.0, 0.0, 0.0, 0.0, 0.1155, 0.5895, 0.0, 0.0, 0.07319, 0.5956, 0.1132, 0.5119, 0.4356, 0.512, 0.0, 0.0, 0.0, 0.0, 0.0, 0.0, 0.0, 0.0, 0.0, 0.0, 0.0, 0.0, 0.0, 0.0, 0.3199, 0.9008, 0.3288, 0.9284, 0.2908, 0.9346, 0.2924, 0.9056, 0.2924, 0.9056, 0.2908, 0.9346, 0.2166, 0.9205, 0.2385, 0.8974, 0.2326, 0.8636, 0.2385, 0.8974, 0.2166, 0.9205, 0.2023, 0.863, 0.2551, 0.8329, 0.2326, 0.8636, 0.2023, 0.863, 0.226, 0.8328, 0.2656, 0.5838, 0.2514, 0.5688, 0.2537, 0.5307, 0.2681, 0.5154, 0.2656, 0.5838, 0.2681, 0.5154, 0.2023, 0.863, 0.2326, 0.8636, 0.0, 0.0, 0.0, 0.0, 0.1214, 0.8893, 0.0, 0.0, 0.08792, 0.8915, 0.08734, 0.9182, 0.0, 0.0, 0.0, 0.0, 0.0, 0.0, 0.1214, 0.8893, 0.08792, 0.8915, 0.0, 0.0, 0.09282, 0.7616, 0.08319, 0.8866, 0.0, 0.0, 0.6079, 0.7926, 0.0, 0.0, 0.07846, 0.9414, 0.0, 0.0, 0.0, 0.0, 0.0, 0.0, 0.0, 0.0, 0.0, 0.0, 0.08857, 0.9361, 0.0, 0.0, 0.08734, 0.9182, 0.0, 0.0, 0.8983, 0.2524, 0.0, 0.0, 0.0, 0.0, 0.3578, 0.2987, 0.2606, 0.2201, 0.0, 0.0, 0.0, 0.0, 0.0, 0.0, 0.0, 0.0, 0.4356, 0.512, 0.0, 0.0, 0.8723, 0.4859, 0.9624, 0.6977, 0.9746, 0.6531, 0.8904, 0.4229, 0.8335, 0.7784, 0.9624, 0.6977, 0.8723, 0.4859, 0.8912, 0.3669, 0.8907, 0.4034, 0.8574, 0.8043, 0.8335, 0.7784, 0.8912, 0.3669, 0.8904, 0.4229, 0.9746, 0.6531, 0.8574, 0.8043, 0.8907, 0.4034, 0.5373, 0.2558, 0.5386, 0.2844, 0.9087, 0.4282, 0.9087, 0.404, 0.5281, 0.2085, 0.5373, 0.2558, 0.9087, 0.404, 0.9088, 0.3614, 0.9104, 0.3032, 0.5252, 0.1563, 0.5281, 0.2085, 0.9088, 0.3614, 0.9087, 0.4282, 0.5386, 0.2844, 0.5252, 0.1563, 0.9072, 0.4969, 0.747, 0.4322, 0.7574, 0.3326, 0.7672, 0.3215, 0.765, 0.386, 0.0, 0.0, 0.1155, 0.5895, 0.0, 0.0, 0.0, 0.0, 0.0, 0.0, 0.0, 0.0, 0.0, 0.0, 0.0, 0.0, 0.6359, 0.2558, 0.5373, 0.2558, 0.9072, 0.4969, 0.6324, 0.2975, 0.6324, 0.2975, 0.6359, 0.2558, 0.6957, 0.2631, 0.6761, 0.3082, 0.6957, 0.2631, 0.0, 0.0, 0.0, 0.0, 0.6761, 0.3082, 0.0, 0.0, 0.8822, 0.1309, 0.7672, 0.3215, 0.0, 0.0, 0.0, 0.0, 0.791, 0.208, 0.0, 0.0, 0.791, 0.208, 0.7672, 0.3215, 0.0, 0.0, 0.0, 0.0, 0.791, 0.208, 0.0, 0.0, 0.765, 0.386, 0.7672, 0.3215, 0.0, 0.0, 0.0, 0.0, 0.0, 0.0, 0.765, 0.386, 0.0, 0.0, 0.0, 0.0, 0.0, 0.0, 0.0, 0.0, 0.7672, 0.3215, 0.791, 0.208, 0.6761, 0.3082, 0.0, 0.0, 0.0, 0.0, 0.6957, 0.2631, 0.6957, 0.2631, 0.0, 0.0, 0.0, 0.0, 0.6761, 0.3082, 0.0, 0.0, 0.0, 0.0, 0.6957, 0.2631, 0.6761, 0.3082, 0.0, 0.0, 0.2606, 0.2201, 0.2514, 0.2795, 0.3819, 0.3374, 0.625, 0.25, 0.625, 1.0, 0.5, 1.0, 0.5, 0.25, 0.375, 0.25, 0.375, 0.5, 0.5, 0.5, 0.625, 0.5, 0.625, 0.25, 0.5, 0.25, 0.625, 0.5, 0.5, 0.5, 0.5, 0.75, 0.625, 0.75, 0.375, 0.75, 0.375, 1.0, 0.5, 1.0, 0.625, 1.0, 0.625, 0.75, 0.5, 0.75, 0.125, 0.5, 0.125, 0.75, 0.375, 0.75, 0.375, 0.5, 0.625, 0.5, 0.625, 0.75, 0.875, 0.75, 0.875, 0.5, 0.375, 0.75, 0.5, 0.75, 0.5, 0.5, 0.375, 0.5, 0.5, 0.25, 0.5, 1.0, 0.375, 1.0, 0.125, 0.5, 0.0473, 0.8261, 0.0473, 0.8261, 0.09573, 0.8487, 0.09573, 0.8487, 0.09573, 0.8487, 0.08319, 0.8866, 0.0473, 0.8261, 0.08734, 0.9182, 0.08734, 0.9182, 0.08792, 0.8915, 0.09573, 0.8487, 0.08857, 0.9361, 0.08857, 0.9361, 0.08734, 0.9182, 0.08734, 0.9182, 0.08857, 0.9361, 0.1306, 0.9539, 0.1306, 0.9539, 0.08857, 0.9361, 0.0, 0.0, 0.0, 0.0, 0.1306, 0.9539, 0.1306, 0.9539, 0.0, 0.0, 0.0, 0.0, 0.0, 0.0, 0.0, 0.0, 0.0, 0.0, 0.0, 0.0, 0.0, 0.0, 0.0, 0.0, 0.0, 0.0, 0.791, 0.208, 0.791, 0.208, 0.0, 0.0, 0.0, 0.0, 0.0, 0.0, 0.791, 0.208, 0.791, 0.208, 0.0, 0.0, 0.0, 0.0, 0.0, 0.0, 0.0, 0.0, 0.435, 0.1666, 0.435, 0.1666, 0.0, 0.0, 0.0, 0.0, 0.435, 0.1666, 0.0, 0.0, 0.0, 0.0, 0.435, 0.1666, 0.0, 0.0, 0.0, 0.0, 0.0, 0.0, 0.07319, 0.5956, 0.0, 0.0, 0.0, 0.0, 0.0, 0.0, 0.0, 0.0, 0.07319, 0.5956, 0.0, 0.0, 0.0, 0.0, 0.0, 0.0, 0.0, 0.0])
me_spaceman_data_001.update()
me_spaceman_data_001.normals_split_custom_set([tuple(v) for v in zip(*[iter([0.2186, -0.6943, 0.6857, 0.464, 0.2973, 0.8345, -0.1373, 0.4767, 0.8683, -0.214, 0.4858, 0.8474, 0.09193, 0.1496, 0.9845, 0.306, 0.9253, 0.2241, 0.2777, -0.3212, 0.9054, 0.0, -0.0488, 0.9988, 0.3566, 0.7096, -0.6076, 0.5395, -0.3376, -0.7713, 0.4356, -0.1628, 0.8853, 0.2777, -0.3212, 0.9054, 0.904, 0.4047, 0.138, -0.6501, -0.2751, -0.7083, -0.5711, -0.2341, -0.7868, 0.6495, -0.3126, -0.6931, 0.904, 0.4047, 0.138, 0.6495, -0.3126, -0.6931, 0.7042, -0.3107, 0.6384, 0.4603, -0.2089, 0.8628, 0.4603, -0.2089, 0.8628, -0.2446, -0.8442, 0.4769, 0.5899, -0.1147, -0.7993, -0.3378, 0.9249, -0.1747, 0.4603, -0.2089, 0.8628, 0.7042, -0.3107, 0.6384, 0.3514, -0.4685, -0.8106, -0.2446, -0.8442, 0.4769, 0.306, 0.9253, 0.2241, 0.09193, 0.1496, 0.9845, -0.706, -0.004939, 0.7082, 0.1957, 0.5109, 0.837, -0.6501, -0.2751, -0.7083, -0.6258, 0.1948, -0.7553, 0.5899, -0.1147, -0.7993, -0.2446, -0.8442, 0.4769, -0.08158, -0.6488, 0.7566, 0.464, 0.2973, 0.8345, 0.2186, -0.6943, 0.6857, -0.3094, -0.9401, 0.1434, 0.306, 0.9253, 0.2241, 0.1957, 0.5109, 0.837, 0.2186, 0.9227, -0.3176, 0.0806, -0.09042, 0.9926, 0.917, 0.02621, 0.398, -0.2985, -0.8485, -0.437, 0.07065, -0.7714, 0.6324, 0.61, -0.6157, 0.4987, 0.1823, -0.8177, 0.546, 0.4272, -0.6886, -0.5859, 0.9838, -0.1691, -0.05891, 0.9529, 0.2545, -0.1651, -0.2446, -0.8442, 0.4769, 0.3514, -0.4685, -0.8106, -0.5711, -0.2341, -0.7868, -0.6501, -0.2751, -0.7083, 0.6451, 0.3446, -0.682, -0.6258, 0.1948, -0.7553, -0.6501, -0.2751, -0.7083, 0.904, 0.4047, 0.138, 0.8475, 0.2046, 0.4898, 0.4817, 0.8641, -0.1459, 0.1175, 0.7912, -0.6001, 0.8075, 0.3229, 0.4936, -0.3094, -0.9401, 0.1434, 0.4301, -0.8608, 0.2722, 0.9873, 0.09274, 0.1288, -0.4726, -0.8549, 0.2142, 0.9908, 0.04884, 0.1261, 0.1565, -0.0599, 0.9859, 0.614, -0.205, 0.7622, -0.4596, -0.1761, 0.8705, 0.4272, -0.6886, -0.5859, -0.3094, -0.9401, 0.1434, 0.9838, -0.1691, -0.05891, 0.4301, -0.8608, 0.2722, -0.3094, -0.9401, 0.1434, 0.2186, -0.6943, 0.6857, 0.9838, -0.1691, -0.05891, 0.9576, 0.009158, 0.2878, 0.9529, 0.2545, -0.1651, 0.4817, 0.8641, -0.1459, 0.8475, 0.2046, 0.4898, -0.214, 0.4858, 0.8474, 0.2299, 0.08065, -0.9699, -0.3094, -0.9401, 0.1434, 0.4817, 0.8641, -0.1459, -0.3094, -0.9401, 0.1434, 0.2299, 0.08065, -0.9699, -0.08158, -0.6488, 0.7566, -0.9732, -0.04508, -0.2255, -0.2985, -0.8485, -0.437, 0.2517, 0.8015, -0.5425, -0.5029, 0.4393, -0.7444, 0.2186, 0.9227, -0.3176, 0.6495, -0.3126, -0.6931, -0.5711, -0.2341, -0.7868, -0.4383, 0.1113, -0.8919, 0.8287, 0.275, 0.4875, 0.9871, -0.1597, -0.01256, 0.4884, -0.5922, -0.6409, 0.3446, -0.8647, -0.3655, -0.4596, -0.1761, 0.8705, 0.614, -0.205, 0.7622, 0.7165, 0.5628, 0.4121, -0.689, 0.1325, 0.7125, 0.8475, 0.2046, 0.4898, 0.4301, -0.8608, 0.2722, 0.2186, -0.6943, 0.6857, -0.214, 0.4858, 0.8474, 0.7165, 0.5628, 0.4121, 0.6907, -0.3493, 0.6332, -0.3176, -0.7428, 0.5893, -0.689, 0.1325, 0.7125, -0.4596, -0.1761, 0.8705, -0.689, 0.1325, 0.7125, -0.213, -0.883, -0.4182, 0.9908, 0.04884, 0.1261, 0.306, 0.9253, 0.2241, 0.0806, -0.09042, 0.9926, 0.3566, 0.7096, -0.6076, 0.2777, -0.3212, 0.9054, -0.5606, 0.805, 0.1939, -0.5029, 0.4393, -0.7444, 0.2517, 0.8015, -0.5425, 0.2017, 0.6305, 0.7496, -0.4531, -0.3466, 0.8213, -0.5606, 0.805, 0.1939, 0.2017, 0.6305, 0.7496, 0.07065, -0.7714, 0.6324, 0.2777, -0.3212, 0.9054, 0.4356, -0.1628, 0.8853, -3.02e-08, -0.3276, 0.9448, 0.0, -0.0488, 0.9988, 0.9529, 0.2545, -0.1651, 0.1175, 0.7912, -0.6001, 0.4817, 0.8641, -0.1459, 0.1823, -0.8177, 0.546, 0.9576, 0.009158, 0.2878, -0.4726, -0.8549, 0.2142, 0.1175, 0.7912, -0.6001, 0.9529, 0.2545, -0.1651, -0.214, 0.4858, 0.8474, -0.1373, 0.4767, 0.8683, 0.2299, 0.08065, -0.9699, 0.4817, 0.8641, -0.1459, -0.1373, 0.4767, 0.8683, 0.464, 0.2973, 0.8345, -0.08158, -0.6488, 0.7566, 0.2299, 0.08065, -0.9699, 0.9838, -0.1691, -0.05891, -0.3094, -0.9401, 0.1434, -0.4726, -0.8549, 0.2142, 0.9576, 0.009158, 0.2878, -0.4726, -0.8549, 0.2142, 0.9873, 0.09274, 0.1288, 0.8075, 0.3229, 0.4936, 0.1175, 0.7912, -0.6001, 0.7478, 0.2815, -0.6013, -0.4542, 0.5023, -0.7358, -0.213, -0.883, -0.4182, -0.7672, -0.1377, -0.6264, 0.61, -0.6157, 0.4987, 0.07065, -0.7714, 0.6324, 0.2017, 0.6305, 0.7496, -0.04314, 0.4593, 0.8872, 0.8708, -0.4482, -0.2019, 0.7627, 0.2418, 0.5998, -2.858e-08, -0.9727, 0.2322, -0.2725, -0.8605, 0.4304, -0.04314, 0.4593, 0.8872, 0.2017, 0.6305, 0.7496, 0.2517, 0.8015, -0.5425, 0.01637, 0.6883, -0.7252, -0.4542, 0.5023, -0.7358, 0.7165, 0.5628, 0.4121, 0.614, -0.205, 0.7622, 0.1565, -0.0599, 0.9859, 0.5626, -0.7876, 0.2512, -0.3065, -0.931, 0.1985, -0.3176, -0.7428, 0.5893, 0.6907, -0.3493, 0.6332, -0.4542, 0.5023, -0.7358, 0.7478, 0.2815, -0.6013, 0.6907, -0.3493, 0.6332, 0.7165, 0.5628, 0.4121, -0.2362, -0.878, -0.4163, 0.57, -0.7271, -0.3826, 0.7478, 0.2815, -0.6013, -0.7672, -0.1377, -0.6264, 0.1957, 0.5109, 0.837, -0.706, -0.004939, 0.7082, 0.3514, -0.4685, -0.8106, 0.7042, -0.3107, 0.6384, -0.2362, -0.878, -0.4163, -0.6258, 0.1948, -0.7553, 0.6451, 0.3446, -0.682, 0.57, -0.7271, -0.3826, -0.689, 0.1325, 0.7125, -0.3176, -0.7428, 0.5893, -0.7672, -0.1377, -0.6264, -0.213, -0.883, -0.4182, 0.1565, -0.0599, 0.9859, 0.9908, 0.04884, 0.1261, -0.213, -0.883, -0.4182, -0.4542, 0.5023, -0.7358, -0.3094, -0.9401, 0.1434, 0.4272, -0.6886, -0.5859, 0.1823, -0.8177, 0.546, 0.4817, 0.8641, -0.1459, 0.5753, -0.3304, -0.7482, 0.9778, -0.209, -0.01669, 0.9179, -0.3612, -0.1641, 0.7762, -0.1864, -0.6023, 0.9931, 0.116, -0.01551, 0.8118, -0.06492, 0.5803, 0.5436, -0.7583, -0.3599, 0.9325, -0.1963, -0.3032, 0.3913, 0.7668, -0.5087, 0.7762, -0.1864, -0.6023, 0.9179, -0.3612, -0.1641, 0.8651, -0.3993, -0.3035, -2.247e-08, 0.9992, 0.03933, 0.0928, 0.8788, 0.4681, 0.594, 0.6991, -0.398, -0.3378, 0.9203, -0.1971, -0.3378, 0.9203, -0.1971, 0.8755, 0.462, -0.1418, 0.2328, 0.9725, -0.003513, 6.839e-08, -0.9997, -0.02273, 0.2, -0.9538, 0.2242, 0.4506, -0.8027, 0.3906, 0.5436, -0.7583, -0.3599, -0.1366, 0.9043, 0.4044, 0.4506, -0.8027, 0.3906, 0.2, -0.9538, 0.2242, -0.5095, 0.08955, 0.8558, 0.8651, -0.3993, -0.3035, 0.9179, -0.3612, -0.1641, 0.9075, -0.401, 0.1249, 0.8985, -0.3702, 0.236, 0.2757, 0.9257, 0.2588, 0.1737, 0.8854, 0.431, 0.5414, 0.6698, 0.5081, 0.04632, 0.992, 0.1173, 0.8118, -0.06492, 0.5803, 0.4929, 0.4371, 0.7523, 0.0, -0.8046, 0.5938, 0.9081, 0.01673, -0.4185, 0.8755, 0.462, -0.1418, 0.9931, 0.116, -0.01551, 0.9176, 0.2991, -0.2616, 0.9081, 0.01673, -0.4185, 6.839e-08, -0.9997, -0.02273, 0.5436, -0.7583, -0.3599, 0.8118, -0.06492, 0.5803, 0.4929, 0.4371, 0.7523, 0.594, 0.6991, -0.398, 0.0928, 0.8788, 0.4681, 0.0, -0.8046, 0.5938, 0.9931, 0.116, -0.01551, 0.9325, -0.1963, -0.3032, 0.8198, -0.2855, -0.4964, 0.9176, 0.2991, -0.2616, 0.9325, -0.1963, -0.3032, 0.5436, -0.7583, -0.3599, 0.5673, -0.7863, -0.2449, 0.8198, -0.2855, -0.4964, 0.8118, -0.06492, 0.5803, 0.9931, 0.116, -0.01551, 0.8755, 0.462, -0.1418, 0.4929, 0.4371, 0.7523, 0.6607, 0.2195, -0.7178, 0.9695, 0.01406, -0.2445, 0.9348, -0.3325, -0.1247, 0.58, -0.3568, -0.7323, 0.9348, -0.3325, -0.1247, 0.9695, 0.01406, -0.2445, 0.7627, 0.2418, 0.5998, 0.8708, -0.4482, -0.2019, -0.1366, 0.9043, 0.4044, 0.7627, 0.2418, 0.5998, 0.5414, 0.6698, 0.5081, 0.1737, 0.8854, 0.431, 0.6608, 0.7409, 0.1204, 0.8287, 0.275, 0.4875, -3.936e-09, -0.978, 0.2086, 0.07312, 0.1574, 0.9848, 0.9871, -0.1597, -0.01256, -0.02973, -0.9885, -0.1481, 0.4007, -0.4832, -0.7785, 0.4884, -0.5922, -0.6409, -0.5095, 0.08955, 0.8558, -2.858e-08, -0.9727, 0.2322, 0.7627, 0.2418, 0.5998, -0.1366, 0.9043, 0.4044, 0.6451, 0.3446, -0.682, -0.3378, 0.9249, -0.1747, 0.5626, -0.7876, 0.2512, 0.57, -0.7271, -0.3826, 0.5899, -0.1147, -0.7993, -0.6258, 0.1948, -0.7553, -0.2362, -0.878, -0.4163, -0.3065, -0.931, 0.1985, 0.2076, -0.967, 0.1478, -0.3065, -0.931, 0.1985, -0.2362, -0.878, -0.4163, -0.07464, -0.9969, 0.02593, 0.3799, -0.9095, -0.1688, 0.57, -0.7271, -0.3826, 0.5626, -0.7876, 0.2512, 0.4566, -0.8837, 0.1026, 0.3995, 0.5072, 0.7636, 0.6652, 0.4895, -0.5638, -0.285, 0.6566, -0.6983, -0.4278, 0.8236, 0.3724, 0.2655, -0.7955, -0.5447, -0.7414, 0.654, -0.1501, -0.5951, -0.5403, 0.5949, -0.5949, -0.6708, -0.4428, -0.7414, 0.654, -0.1501, 0.2655, -0.7955, -0.5447, -0.4278, 0.8236, 0.3724, -0.285, 0.6566, -0.6983, 0.6652, 0.4895, -0.5638, 0.3995, 0.5072, 0.7636, -0.5949, -0.6708, -0.4428, -0.5951, -0.5403, 0.5949, 0.4603, -0.2089, 0.8628, -0.3378, 0.9249, -0.1747, 0.6451, 0.3446, -0.682, 0.904, 0.4047, 0.138, 0.5899, -0.1147, -0.7993, -0.3065, -0.931, 0.1985, 0.5626, -0.7876, 0.2512, -0.3378, 0.9249, -0.1747, 0.8223, -0.5534, -0.1326, 0.5854, 0.191, 0.7879, -1.342e-08, -0.9071, -0.421, 0.641, -0.5906, -0.4901, -0.09463, -0.483, -0.8705, 0.1145, -0.2065, -0.9717, 0.1215, -0.02594, -0.9923, 0.4905, 0.05234, -0.8699, 0.9971, -0.01861, -0.07394, 0.9971, -0.01861, -0.07394, 0.9971, -0.01861, -0.07394, 0.9971, -0.01861, -0.07394, 0.8155, 0.5371, 0.2157, 0.833, 0.3228, 0.4494, 0.7998, 0.5173, 0.3046, 0.6742, 0.5779, 0.46, 0.833, 0.3228, 0.4494, 0.9729, -0.0309, 0.2291, 0.9612, 0.1567, 0.227, 0.7998, 0.5173, 0.3046, 0.9612, 0.1567, 0.227, 0.9729, -0.0309, 0.2291, 0.9823, -0.1635, -0.09163, 0.9959, -0.06182, 0.06649, 0.9959, -0.06182, 0.06649, 0.9823, -0.1635, -0.09163, 0.9515, -0.03473, -0.3056, 0.9891, -0.1475, 0.000325, 0.9699, 0.2354, 0.06239, 0.9046, 0.1203, -0.409, 0.97, 0.1758, -0.168, 0.9838, 0.1795, 0.004482, 0.9699, 0.2354, 0.06239, 0.9891, -0.1475, 0.000325, 0.9515, -0.03473, -0.3056, 0.9046, 0.1203, -0.409, 0.9778, -0.209, -0.01669, 0.8027, 0.5858, 0.1117, 0.8755, 0.462, -0.1418, 0.9176, 0.2991, -0.2616, 0.2328, 0.9725, -0.003513, 0.6499, 0.5216, -0.5528, 0.5753, -0.3304, -0.7482, 0.04223, 0.9486, -0.3136, 0.8027, 0.5858, 0.1117, 0.6499, 0.5216, -0.5528, 0.2328, 0.9725, -0.003513, 0.8755, 0.462, -0.1418, 0.594, 0.6991, -0.398, 0.4929, 0.4371, 0.7523, 0.8755, 0.462, -0.1418, -0.3378, 0.9203, -0.1971, 0.9778, -0.209, -0.01669, 0.9176, 0.2991, -0.2616, 0.9179, -0.3612, -0.1641, -0.8359, -0.3715, 0.404, -0.8359, -0.3715, 0.404, -0.8359, -0.3715, 0.404, -0.8359, -0.3715, 0.404, 0.7762, -0.1864, -0.6023, 0.04223, 0.9486, -0.3136, 0.5753, -0.3304, -0.7482, -3.936e-09, -0.978, 0.2086, 0.8287, 0.275, 0.4875, 0.8708, -0.4482, -0.2019, -0.2725, -0.8605, 0.4304, -0.706, -0.004939, 0.7082, -0.4383, 0.1113, -0.8919, -0.5711, -0.2341, -0.7868, 0.3514, -0.4685, -0.8106, 0.1287, 0.9886, -0.07824, 0.1287, 0.9886, -0.07824, 0.4374, 0.8661, -0.242, 0.1287, 0.9886, -0.07824, 0.9873, 0.09274, 0.1288, 0.4301, -0.8608, 0.2722, -0.5951, -0.5403, 0.5949, -0.7414, 0.654, -0.1501, 0.9873, 0.09274, 0.1288, -0.7414, 0.654, -0.1501, -0.285, 0.6566, -0.6983, 0.8075, 0.3229, 0.4936, 0.8475, 0.2046, 0.4898, 0.8075, 0.3229, 0.4936, -0.285, 0.6566, -0.6983, 0.6652, 0.4895, -0.5638, 0.4301, -0.8608, 0.2722, 0.8475, 0.2046, 0.4898, 0.6652, 0.4895, -0.5638, -0.5951, -0.5403, 0.5949, -0.4531, -0.3466, 0.8213, -0.5949, -0.6708, -0.4428, 0.3995, 0.5072, 0.7636, -0.5606, 0.805, 0.1939, -0.5606, 0.805, 0.1939, 0.3995, 0.5072, 0.7636, -0.4278, 0.8236, 0.3724, -0.5029, 0.4393, -0.7444, -0.9732, -0.04508, -0.2255, -0.5029, 0.4393, -0.7444, -0.4278, 0.8236, 0.3724, 0.2655, -0.7955, -0.5447, -0.4531, -0.3466, 0.8213, -0.9732, -0.04508, -0.2255, 0.2655, -0.7955, -0.5447, -0.5949, -0.6708, -0.4428, -3.02e-08, -0.3276, 0.9448, 0.4356, -0.1628, 0.8853, 0.6608, 0.7409, 0.1204, 0.07312, 0.1574, 0.9848, 0.641, -0.5906, -0.4901, 1.523e-05, 0.3421, -0.9396, -0.06668, -0.09668, -0.9931, 0.8223, -0.5534, -0.1326, 0.9886, -0.145, -0.0411, 0.9886, -0.145, -0.0411, 0.9886, -0.145, -0.0411, 0.9886, -0.145, -0.0411, 0.07065, -0.7714, 0.6324, -0.2985, -0.8485, -0.437, -0.9732, -0.04508, -0.2255, -0.4531, -0.3466, 0.8213, -0.2985, -0.8485, -0.437, 0.917, 0.02621, 0.398, 0.01637, 0.6883, -0.7252, 0.2517, 0.8015, -0.5425, 0.61, -0.6157, 0.4987, -0.04314, 0.4593, 0.8872, 0.4036, -0.08267, 0.9112, 0.4827, -0.6863, 0.5441, 0.8287, 0.275, 0.4875, 0.6608, 0.7409, 0.1204, 0.9871, -0.1597, -0.01256, 0.9871, -0.1597, -0.01256, 0.4298, -0.2836, 0.8573, 0.3624, 0.2351, -0.9019, 0.9871, -0.1597, -0.01256, 0.6608, 0.7409, 0.1204, 0.4298, -0.2836, 0.8573, -0.4979, -0.5456, -0.6741, 0.5395, -0.3376, -0.7713, 0.4298, -0.2836, 0.8573, 0.2954, 0.1899, -0.9363, 0.4356, -0.1628, 0.8853, 0.4827, -0.6863, 0.5441, 0.4036, -0.08267, 0.9112, 0.6608, 0.7409, 0.1204, 0.5395, -0.3376, -0.7713, -0.4979, -0.5456, -0.6741, 0.4827, -0.6863, 0.5441, 0.4356, -0.1628, 0.8853, 0.2923, 0.9351, 0.2006, -0.1011, -0.4112, 0.9059, 0.8057, 0.5869, -0.07982, 0.2923, 0.9351, 0.2006, 0.917, 0.02621, 0.398, 0.61, -0.6157, 0.4987, 0.4827, -0.6863, 0.5441, -0.4979, -0.5456, -0.6741, 0.01637, 0.6883, -0.7252, 0.917, 0.02621, 0.398, -0.4979, -0.5456, -0.6741, 0.2954, 0.1899, -0.9363, 0.02144, 0.9898, 0.141, 0.1838, 0.9663, 0.1801, -0.0002322, 1.0, -0.0069, 0.02144, 0.9898, 0.141, 0.2186, 0.9227, -0.3176, 0.1957, 0.5109, 0.837, 0.7042, -0.3107, 0.6384, 0.6495, -0.3126, -0.6931, -0.9102, 0.4078, -0.07217, -0.9102, 0.4078, -0.07217, -0.9102, 0.4078, -0.07217, -0.9102, 0.4078, -0.07217, -0.1111, -0.03374, -0.9932, -0.1111, -0.03374, -0.9932, -0.1111, -0.03374, -0.9932, -0.1111, -0.03374, -0.9932, -0.1111, -0.03374, -0.9932, -0.1111, -0.03374, -0.9932, 0.8436, 0.4696, -0.2604, 0.8436, 0.4696, -0.2604, 0.8436, 0.4696, -0.2604, 0.8436, 0.4696, -0.2604, 0.1111, 0.03374, 0.9932, 0.1111, 0.03374, 0.9932, 0.1111, 0.03374, 0.9932, 0.1111, 0.03374, 0.9932, 0.1111, 0.03374, 0.9932, 0.1111, 0.03374, 0.9932, 0.03906, -0.993, -0.1112, 0.03906, -0.993, -0.1112, 0.03906, -0.993, -0.1112, 0.03906, -0.993, -0.1112, -0.06274, 0.9821, -0.1775, -0.06274, 0.9821, -0.1775, -0.06274, 0.9821, -0.1775, -0.06274, 0.9821, -0.1775, 0.904, -0.3599, -0.2308, 0.904, -0.3599, -0.2308, 0.904, -0.3599, -0.2308, 0.904, -0.3599, -0.2308, -0.8641, -0.5014, -0.04407, -0.8641, -0.5014, -0.04407, -0.8641, -0.5014, -0.04407, -0.8641, -0.5014, -0.04407, -0.2187, -0.6943, 0.6857, 0.214, 0.4858, 0.8474, 0.1374, 0.4767, 0.8682, -0.464, 0.2973, 0.8345, 0.09193, 0.1496, 0.9845, 0.0, -0.0488, 0.9988, -0.2778, -0.3212, 0.9053, -0.306, 0.9253, 0.2241, -0.8983, -0.1743, 0.4034, -0.2778, -0.3212, 0.9053, -0.4357, -0.1628, 0.8853, -0.4494, -0.3967, -0.8004, -0.904, 0.4047, 0.1381, -0.6496, -0.3125, -0.6931, 0.5711, -0.2341, -0.7868, 0.6502, -0.275, -0.7082, -0.904, 0.4047, 0.1381, -0.4604, -0.2089, 0.8628, -0.7042, -0.3107, 0.6384, -0.6496, -0.3125, -0.6931, -0.4604, -0.2089, 0.8628, 0.3379, 0.9248, -0.1746, -0.5899, -0.1147, -0.7993, 0.2446, -0.8442, 0.4769, -0.4604, -0.2089, 0.8628, 0.2446, -0.8442, 0.4769, -0.3514, -0.4685, -0.8106, -0.7042, -0.3107, 0.6384, -0.306, 0.9253, 0.2241, -0.1957, 0.511, 0.837, -0.706, -0.004939, 0.7082, 0.09193, 0.1496, 0.9845, 0.6502, -0.275, -0.7082, 0.2446, -0.8442, 0.4769, -0.5899, -0.1147, -0.7993, 0.6258, 0.1948, -0.7553, 0.08144, -0.6487, 0.7566, 0.3094, -0.9401, 0.1434, -0.2187, -0.6943, 0.6857, -0.464, 0.2973, 0.8345, -0.306, 0.9253, 0.2241, 0.4087, -0.7493, 0.5211, -0.9574, 0.05405, 0.2836, -0.1957, 0.511, 0.837, -0.917, 0.02621, 0.398, -0.61, -0.6157, 0.4987, -0.0706, -0.7714, 0.6324, 0.2985, -0.8485, -0.437, -0.1824, -0.8177, 0.5461, -0.9529, 0.2545, -0.1651, -0.9838, -0.1691, -0.05897, -0.4272, -0.6887, -0.5859, 0.2446, -0.8442, 0.4769, 0.6502, -0.275, -0.7082, 0.5711, -0.2341, -0.7868, -0.3514, -0.4685, -0.8106, -0.6451, 0.3446, -0.682, -0.904, 0.4047, 0.1381, 0.6502, -0.275, -0.7082, 0.6258, 0.1948, -0.7553, -0.8475, 0.2046, 0.4899, -0.8075, 0.3229, 0.4936, -0.1176, 0.7912, -0.6001, -0.4817, 0.8641, -0.1459, 0.3094, -0.9401, 0.1434, 0.4726, -0.8549, 0.2142, -0.9873, 0.09279, 0.1288, -0.4301, -0.8608, 0.2722, -0.9908, 0.04881, 0.1261, 0.4596, -0.1761, 0.8705, -0.614, -0.205, 0.7622, -0.1565, -0.05989, 0.9859, -0.4272, -0.6887, -0.5859, -0.9838, -0.1691, -0.05897, 0.3094, -0.9401, 0.1434, -0.4301, -0.8608, 0.2722, -0.2187, -0.6943, 0.6857, 0.3094, -0.9401, 0.1434, -0.9838, -0.1691, -0.05897, -0.9529, 0.2545, -0.1651, -0.9577, 0.009266, 0.2878, -0.4817, 0.8641, -0.1459, 0.214, 0.4858, 0.8474, -0.8475, 0.2046, 0.4899, -0.2299, 0.08063, -0.9699, -0.4817, 0.8641, -0.1459, 0.3094, -0.9401, 0.1434, 0.3094, -0.9401, 0.1434, 0.08144, -0.6487, 0.7566, -0.2299, 0.08063, -0.9699, 0.9732, -0.04504, -0.2255, 0.5029, 0.4394, -0.7443, -0.2517, 0.8015, -0.5425, 0.2985, -0.8485, -0.437, -0.9574, 0.05405, 0.2836, -0.4383, 0.1113, -0.8919, 0.5711, -0.2341, -0.7868, -0.6496, -0.3125, -0.6931, -0.8287, 0.275, 0.4875, -0.3446, -0.8647, -0.3655, -0.4883, -0.5923, -0.6409, -0.9871, -0.1597, -0.01261, 0.4596, -0.1761, 0.8705, 0.689, 0.1325, 0.7125, -0.7166, 0.5628, 0.412, -0.614, -0.205, 0.7622, -0.8475, 0.2046, 0.4899, 0.214, 0.4858, 0.8474, -0.2187, -0.6943, 0.6857, -0.4301, -0.8608, 0.2722, -0.7166, 0.5628, 0.412, 0.689, 0.1325, 0.7125, 0.3176, -0.7428, 0.5893, -0.6907, -0.3493, 0.6332, 0.4596, -0.1761, 0.8705, -0.9908, 0.04881, 0.1261, 0.213, -0.8831, -0.4181, 0.689, 0.1325, 0.7125, -0.306, 0.9253, 0.2241, -0.2778, -0.3212, 0.9053, -0.8983, -0.1743, 0.4034, 0.4087, -0.7493, 0.5211, 0.5606, 0.805, 0.194, -0.2016, 0.6305, 0.7496, -0.2517, 0.8015, -0.5425, 0.5029, 0.4394, -0.7443, 0.4531, -0.3466, 0.8213, -0.0706, -0.7714, 0.6324, -0.2016, 0.6305, 0.7496, 0.5606, 0.805, 0.194, -0.2778, -0.3212, 0.9053, 0.0, -0.0488, 0.9988, -3.02e-08, -0.3276, 0.9448, -0.4357, -0.1628, 0.8853, -0.9529, 0.2545, -0.1651, -0.1824, -0.8177, 0.5461, -0.4817, 0.8641, -0.1459, -0.1176, 0.7912, -0.6001, -0.9577, 0.009266, 0.2878, -0.9529, 0.2545, -0.1651, -0.1176, 0.7912, -0.6001, 0.4726, -0.8549, 0.2142, 0.214, 0.4858, 0.8474, -0.4817, 0.8641, -0.1459, -0.2299, 0.08063, -0.9699, 0.1374, 0.4767, 0.8682, 0.1374, 0.4767, 0.8682, -0.2299, 0.08063, -0.9699, 0.08144, -0.6487, 0.7566, -0.464, 0.2973, 0.8345, -0.9838, -0.1691, -0.05897, -0.9577, 0.009266, 0.2878, 0.4726, -0.8549, 0.2142, 0.3094, -0.9401, 0.1434, 0.4726, -0.8549, 0.2142, -0.1176, 0.7912, -0.6001, -0.8075, 0.3229, 0.4936, -0.9873, 0.09279, 0.1288, -0.7478, 0.2815, -0.6013, 0.7672, -0.1377, -0.6265, 0.213, -0.8831, -0.4181, 0.4541, 0.5023, -0.7359, -0.61, -0.6157, 0.4987, 0.0431, 0.4592, 0.8873, -0.2016, 0.6305, 0.7496, -0.0706, -0.7714, 0.6324, -0.8709, -0.4482, -0.2019, -0.2725, -0.8605, 0.4304, -2.858e-08, -0.9727, 0.2322, -0.7627, 0.2418, 0.5998, 0.0431, 0.4592, 0.8873, -0.01638, 0.6883, -0.7252, -0.2517, 0.8015, -0.5425, -0.2016, 0.6305, 0.7496, 0.4541, 0.5023, -0.7359, -0.1565, -0.05989, 0.9859, -0.614, -0.205, 0.7622, -0.7166, 0.5628, 0.412, -0.5626, -0.7876, 0.2512, -0.6907, -0.3493, 0.6332, 0.3176, -0.7428, 0.5893, 0.3065, -0.931, 0.1985, 0.4541, 0.5023, -0.7359, -0.7166, 0.5628, 0.412, -0.6907, -0.3493, 0.6332, -0.7478, 0.2815, -0.6013, 0.2362, -0.878, -0.4163, 0.7672, -0.1377, -0.6265, -0.7478, 0.2815, -0.6013, -0.57, -0.7271, -0.3826, -0.1957, 0.511, 0.837, -0.7042, -0.3107, 0.6384, -0.3514, -0.4685, -0.8106, -0.706, -0.004939, 0.7082, 0.2362, -0.878, -0.4163, -0.57, -0.7271, -0.3826, -0.6451, 0.3446, -0.682, 0.6258, 0.1948, -0.7553, 0.689, 0.1325, 0.7125, 0.213, -0.8831, -0.4181, 0.7672, -0.1377, -0.6265, 0.3176, -0.7428, 0.5893, -0.1565, -0.05989, 0.9859, 0.4541, 0.5023, -0.7359, 0.213, -0.8831, -0.4181, -0.9908, 0.04881, 0.1261, 0.3094, -0.9401, 0.1434, -0.4817, 0.8641, -0.1459, -0.1824, -0.8177, 0.5461, -0.4272, -0.6887, -0.5859, -0.5753, -0.3304, -0.7482, -0.6434, -0.4259, -0.6361, -0.9179, -0.3612, -0.1642, -0.9778, -0.209, -0.01669, -0.9931, 0.116, -0.01551, -0.9325, -0.1963, -0.3032, -0.5435, -0.7583, -0.36, -0.8118, -0.06489, 0.5803, -0.3913, 0.7668, -0.5087, -0.8651, -0.3993, -0.3035, -0.9179, -0.3612, -0.1642, -0.6434, -0.4259, -0.6361, -2.247e-08, 0.9992, 0.03933, -0.5888, 0.6731, 0.4476, -0.5893, 0.7032, -0.3978, 0.0928, 0.8788, 0.4681, -0.5888, 0.6731, 0.4476, -0.9834, 0.1782, 0.03346, -0.8796, 0.4531, -0.145, 6.839e-08, -0.9997, -0.02273, -0.5435, -0.7583, -0.36, -0.4506, -0.8027, 0.3906, 0.2, -0.9538, 0.2242, 0.1366, 0.9043, 0.4044, -0.5095, 0.08955, 0.8558, 0.2, -0.9538, 0.2242, -0.4506, -0.8027, 0.3906, -0.8651, -0.3993, -0.3035, -0.8985, -0.3702, 0.2359, -0.9075, -0.401, 0.1249, -0.9179, -0.3612, -0.1642, -0.2757, 0.9258, 0.2588, -0.04637, 0.992, 0.1173, -0.5414, 0.6698, 0.5081, -0.1738, 0.8854, 0.431, -0.8118, -0.06489, 0.5803, 0.9081, 0.01673, -0.4185, 0.0, -0.8046, 0.5938, -0.4928, 0.4378, 0.752, -0.8796, 0.4531, -0.145, -0.9176, 0.2991, -0.2616, -0.9931, 0.116, -0.01551, 0.9081, 0.01673, -0.4185, -0.8118, -0.06489, 0.5803, -0.5435, -0.7583, -0.36, 6.839e-08, -0.9997, -0.02273, -0.4928, 0.4378, 0.752, 0.0, -0.8046, 0.5938, 0.0928, 0.8788, 0.4681, -0.5893, 0.7032, -0.3978, -0.9931, 0.116, -0.01551, -0.9176, 0.2991, -0.2616, -0.8198, -0.2855, -0.4964, -0.9325, -0.1963, -0.3032, -0.9325, -0.1963, -0.3032, -0.8198, -0.2855, -0.4964, -0.5673, -0.7863, -0.2449, -0.5435, -0.7583, -0.36, -0.8118, -0.06489, 0.5803, -0.4928, 0.4378, 0.752, -0.8796, 0.4531, -0.145, -0.9931, 0.116, -0.01551, -0.6607, 0.2195, -0.7178, -0.58, -0.3568, -0.7324, -0.9349, -0.3324, -0.1247, -0.9695, 0.01406, -0.2445, -0.9349, -0.3324, -0.1247, -0.8709, -0.4482, -0.2019, -0.7627, 0.2418, 0.5998, -0.9695, 0.01406, -0.2445, 0.1366, 0.9043, 0.4044, -0.1738, 0.8854, 0.431, -0.5414, 0.6698, 0.5081, -0.7627, 0.2418, 0.5998, -0.6608, 0.7409, 0.1204, 0.07312, 0.1574, 0.9848, -3.936e-09, -0.978, 0.2086, -0.8287, 0.275, 0.4875, -0.9871, -0.1597, -0.01261, -0.4883, -0.5923, -0.6409, -0.4007, -0.4832, -0.7785, 0.02969, -0.9885, -0.1481, -0.5095, 0.08955, 0.8558, 0.1366, 0.9043, 0.4044, -0.7627, 0.2418, 0.5998, -2.858e-08, -0.9727, 0.2322, -0.6451, 0.3446, -0.682, -0.57, -0.7271, -0.3826, -0.5626, -0.7876, 0.2512, 0.3379, 0.9248, -0.1746, -0.5899, -0.1147, -0.7993, 0.3065, -0.931, 0.1985, 0.2362, -0.878, -0.4163, 0.6258, 0.1948, -0.7553, -0.2076, -0.967, 0.1478, 0.07468, -0.9969, 0.02591, 0.2362, -0.878, -0.4163, 0.3065, -0.931, 0.1985, -0.3799, -0.9095, -0.1688, -0.4566, -0.8837, 0.1026, -0.5626, -0.7876, 0.2512, -0.57, -0.7271, -0.3826, -0.3995, 0.5072, 0.7636, 0.4279, 0.8236, 0.3723, 0.2849, 0.6567, -0.6983, -0.6652, 0.4895, -0.5639, -0.2656, -0.7955, -0.5446, 0.5949, -0.6708, -0.4428, 0.5951, -0.5403, 0.5949, 0.7414, 0.654, -0.1501, 0.7414, 0.654, -0.1501, 0.2849, 0.6567, -0.6983, 0.4279, 0.8236, 0.3723, -0.2656, -0.7955, -0.5446, -0.6652, 0.4895, -0.5639, 0.5951, -0.5403, 0.5949, 0.5949, -0.6708, -0.4428, -0.3995, 0.5072, 0.7636, -0.4604, -0.2089, 0.8628, -0.904, 0.4047, 0.1381, -0.6451, 0.3446, -0.682, 0.3379, 0.9248, -0.1746, -0.5899, -0.1147, -0.7993, 0.3379, 0.9248, -0.1746, -0.5626, -0.7876, 0.2512, 0.3065, -0.931, 0.1985, -0.8223, -0.5534, -0.1326, 0.641, -0.5906, -0.4901, -1.342e-08, -0.9071, -0.421, -0.7362, -0.6641, 0.1305, 0.0946, -0.483, -0.8705, -0.4905, 0.05235, -0.8699, -0.1215, -0.02599, -0.9922, -0.1145, -0.2065, -0.9717, -0.9971, -0.01861, -0.07394, -0.9971, -0.01861, -0.07394, -0.9971, -0.01861, -0.07394, -0.9971, -0.01861, -0.07394, -0.8141, 0.5394, 0.2152, -0.6742, 0.5779, 0.46, -0.7998, 0.5173, 0.3046, -0.833, 0.3228, 0.4494, -0.833, 0.3228, 0.4494, -0.7998, 0.5173, 0.3046, -0.9612, 0.1566, 0.227, -0.9729, -0.0309, 0.2291, -0.9612, 0.1566, 0.227, -0.9959, -0.06185, 0.06644, -0.9823, -0.1635, -0.09163, -0.9729, -0.0309, 0.2291, -0.9959, -0.06185, 0.06644, -0.9891, -0.1475, 0.000277, -0.9515, -0.03473, -0.3056, -0.9823, -0.1635, -0.09163, -0.9699, 0.2354, 0.06234, -0.9837, 0.1795, 0.004429, -0.97, 0.1758, -0.168, -0.9046, 0.1203, -0.409, -0.9699, 0.2354, 0.06234, -0.9046, 0.1203, -0.409, -0.9515, -0.03473, -0.3056, -0.9891, -0.1475, 0.000277, -0.9778, -0.209, -0.01669, -0.9176, 0.2991, -0.2616, -0.8796, 0.4531, -0.145, -0.8027, 0.5858, 0.1117, -0.9834, 0.1782, 0.03346, -0.9841, -0.1773, 0.00454, -0.5753, -0.3304, -0.7482, -0.6499, 0.5216, -0.5528, -0.8027, 0.5858, 0.1117, -0.8796, 0.4531, -0.145, -0.9834, 0.1782, 0.03346, -0.6499, 0.5216, -0.5528, -0.5893, 0.7032, -0.3978, -0.5888, 0.6731, 0.4476, -0.8796, 0.4531, -0.145, -0.4928, 0.4378, 0.752, -0.9778, -0.209, -0.01669, -0.9179, -0.3612, -0.1642, -0.9176, 0.2991, -0.2616, 0.8359, -0.3715, 0.404, 0.8359, -0.3715, 0.404, 0.8359, -0.3715, 0.404, 0.8359, -0.3715, 0.404, -0.6434, -0.4259, -0.6361, -0.5753, -0.3304, -0.7482, -0.9841, -0.1773, 0.00454, -3.936e-09, -0.978, 0.2086, -0.2725, -0.8605, 0.4304, -0.8709, -0.4482, -0.2019, -0.8287, 0.275, 0.4875, -0.706, -0.004939, 0.7082, -0.3514, -0.4685, -0.8106, 0.5711, -0.2341, -0.7868, -0.4383, 0.1113, -0.8919, -0.1287, 0.9886, -0.07824, -0.1287, 0.9886, -0.07824, -0.4374, 0.8661, -0.242, -0.1287, 0.9886, -0.07824, -0.9873, 0.09279, 0.1288, 0.7414, 0.654, -0.1501, 0.5951, -0.5403, 0.5949, -0.4301, -0.8608, 0.2722, -0.9873, 0.09279, 0.1288, -0.8075, 0.3229, 0.4936, 0.2849, 0.6567, -0.6983, 0.7414, 0.654, -0.1501, -0.8475, 0.2046, 0.4899, -0.6652, 0.4895, -0.5639, 0.2849, 0.6567, -0.6983, -0.8075, 0.3229, 0.4936, -0.4301, -0.8608, 0.2722, 0.5951, -0.5403, 0.5949, -0.6652, 0.4895, -0.5639, -0.8475, 0.2046, 0.4899, 0.4531, -0.3466, 0.8213, 0.5606, 0.805, 0.194, -0.3995, 0.5072, 0.7636, 0.5949, -0.6708, -0.4428, 0.5606, 0.805, 0.194, 0.5029, 0.4394, -0.7443, 0.4279, 0.8236, 0.3723, -0.3995, 0.5072, 0.7636, 0.9732, -0.04504, -0.2255, -0.2656, -0.7955, -0.5446, 0.4279, 0.8236, 0.3723, 0.5029, 0.4394, -0.7443, 0.4531, -0.3466, 0.8213, 0.5949, -0.6708, -0.4428, -0.2656, -0.7955, -0.5446, 0.9732, -0.04504, -0.2255, -3.02e-08, -0.3276, 0.9448, 0.07312, 0.1574, 0.9848, -0.6608, 0.7409, 0.1204, -0.4357, -0.1628, 0.8853, 0.641, -0.5906, -0.4901, -0.8223, -0.5534, -0.1326, 0.06663, -0.09667, -0.9931, 1.523e-05, 0.3421, -0.9396, -0.9886, -0.145, -0.0411, -0.9886, -0.145, -0.0411, -0.9886, -0.145, -0.0411, -0.9886, -0.145, -0.0411, -0.0706, -0.7714, 0.6324, 0.4531, -0.3466, 0.8213, 0.9732, -0.04504, -0.2255, 0.2985, -0.8485, -0.437, 0.2985, -0.8485, -0.437, -0.2517, 0.8015, -0.5425, -0.01638, 0.6883, -0.7252, -0.917, 0.02621, 0.398, -0.61, -0.6157, 0.4987, -0.4827, -0.6863, 0.5441, -0.4036, -0.08267, 0.9112, 0.0431, 0.4592, 0.8873, -0.8287, 0.275, 0.4875, -0.9871, -0.1597, -0.01261, -0.6608, 0.7409, 0.1204, -0.9871, -0.1597, -0.01261, -0.1747, 0.4085, -0.8959, 0.6123, 0.2457, 0.7514, -0.9871, -0.1597, -0.01261, 0.6123, 0.2457, 0.7514, -0.6608, 0.7409, 0.1204, 0.4979, -0.5457, -0.674, -0.2954, 0.1899, -0.9363, 0.6123, 0.2457, 0.7514, -0.4494, -0.3967, -0.8004, -0.4357, -0.1628, 0.8853, -0.6608, 0.7409, 0.1204, -0.4036, -0.08267, 0.9112, -0.4827, -0.6863, 0.5441, -0.4494, -0.3967, -0.8004, -0.4357, -0.1628, 0.8853, -0.4827, -0.6863, 0.5441, 0.4979, -0.5457, -0.674, -0.2923, 0.9351, 0.2006, -0.2923, 0.9351, 0.2006, -0.8057, 0.5869, -0.07985, 0.1011, -0.4112, 0.9059, -0.917, 0.02621, 0.398, 0.4979, -0.5457, -0.674, -0.4827, -0.6863, 0.5441, -0.61, -0.6157, 0.4987, -0.01638, 0.6883, -0.7252, -0.2954, 0.1899, -0.9363, 0.4979, -0.5457, -0.674, -0.917, 0.02621, 0.398, -0.02144, 0.9898, 0.141, -0.02144, 0.9898, 0.141, 0.0002318, 1.0, -0.006851, -0.1837, 0.9663, 0.1801, -0.9574, 0.05405, 0.2836, -0.6496, -0.3125, -0.6931, -0.7042, -0.3107, 0.6384, -0.1957, 0.511, 0.837, 0.9102, 0.4078, -0.07217, 0.9102, 0.4078, -0.07217, 0.9102, 0.4078, -0.07217, 0.9102, 0.4078, -0.07217, 0.1111, -0.03374, -0.9932, 0.1111, -0.03374, -0.9932, 0.1111, -0.03374, -0.9932, 0.1111, -0.03374, -0.9932, 0.1111, -0.03374, -0.9932, 0.1111, -0.03374, -0.9932, -0.8436, 0.4696, -0.2604, -0.8436, 0.4696, -0.2604, -0.8436, 0.4696, -0.2604, -0.8436, 0.4696, -0.2604, -0.1111, 0.03374, 0.9932, -0.1111, 0.03374, 0.9932, -0.1111, 0.03374, 0.9932, -0.1111, 0.03374, 0.9932, -0.1111, 0.03374, 0.9932, -0.1111, 0.03374, 0.9932, -0.03906, -0.993, -0.1112, -0.03906, -0.993, -0.1112, -0.03906, -0.993, -0.1112, -0.03906, -0.993, -0.1112, 0.06274, 0.9821, -0.1775, 0.06274, 0.9821, -0.1775, 0.06274, 0.9821, -0.1775, 0.06274, 0.9821, -0.1775, -0.904, -0.3599, -0.2308, -0.904, -0.3599, -0.2308, -0.904, -0.3599, -0.2308, -0.904, -0.3599, -0.2308, 0.8641, -0.5014, -0.04407, 0.8641, -0.5014, -0.04407, 0.8641, -0.5014, -0.04407, 0.8641, -0.5014, -0.04407, -0.3378, 0.9203, -0.1971, -0.5888, 0.6731, 0.4476, -2.247e-08, 0.9992, 0.03933, 0.2328, 0.9725, -0.003513, -0.9834, 0.1782, 0.03346, -0.5888, 0.6731, 0.4476, -0.3378, 0.9203, -0.1971, 0.04223, 0.9486, -0.3136, -0.9841, -0.1773, 0.00454, -0.9834, 0.1782, 0.03346, 0.2328, 0.9725, -0.003513, 0.7762, -0.1864, -0.6023, -0.6434, -0.4259, -0.6361, -0.9841, -0.1773, 0.00454, 0.04223, 0.9486, -0.3136, 0.7762, -0.1864, -0.6023, 0.3913, 0.7668, -0.5087, -0.3913, 0.7668, -0.5087, -0.6434, -0.4259, -0.6361, 0.0, 0.7806, -0.625, 0.0, 0.7806, -0.625, -0.3913, 0.7668, -0.5087, 0.3913, 0.7668, -0.5087, 0.0, 0.7806, -0.625, 0.0, -0.428, -0.9038, 0.0, -0.428, -0.9038, 0.0, 0.7806, -0.625, 0.3624, 0.2351, -0.9019, -0.1747, 0.4085, -0.8959, 0.0, -0.428, -0.9038, 0.0, -0.428, -0.9038, 0.3624, 0.2351, -0.9019, 0.4298, -0.2836, 0.8573, 0.6123, 0.2457, 0.7514, -0.1747, 0.4085, -0.8959, 0.5395, -0.3376, -0.7713, -0.4494, -0.3967, -0.8004, 0.6123, 0.2457, 0.7514, 0.4298, -0.2836, 0.8573, 0.5395, -0.3376, -0.7713, 0.3566, 0.7096, -0.6076, -0.8983, -0.1743, 0.4034, -0.4494, -0.3967, -0.8004, 0.0806, -0.09042, 0.9926, 0.4087, -0.7493, 0.5211, -0.8983, -0.1743, 0.4034, 0.3566, 0.7096, -0.6076, 0.0806, -0.09042, 0.9926, 0.2186, 0.9227, -0.3176, -0.9574, 0.05405, 0.2836, 0.4087, -0.7493, 0.5211, 0.2186, 0.9227, -0.3176, -0.4383, 0.1113, -0.8919, -0.9574, 0.05405, 0.2836, -1.342e-08, -0.9071, -0.421, -1.54e-08, 0.09976, 0.995, -0.05308, 0.09962, 0.9936, -0.05308, 0.09962, 0.9936, -0.7362, -0.6641, 0.1305, -1.342e-08, -0.9071, -0.421, 0.5854, 0.191, 0.7879, 0.05308, 0.09962, 0.9936, 0.05308, 0.09962, 0.9936, -1.54e-08, 0.09976, 0.995])] * 3)])

# ---- objects
ob_light = bpy.data.objects.new('Light', light_light)
ob_camera = bpy.data.objects.new('Camera', cam_camera)
ob_spaceman_sketchfab = bpy.data.objects.new('SpaceMan_Sketchfab', me_spaceman_data_001)

# ---- transforms, parenting, visibility, modifiers, constraints
ob_light.location = (4.076, 1.005, 5.904)
ob_light.rotation_euler = (0.6503, 0.05522, 1.866)
ob_light.lock_rotations_4d = False
ob_light.empty_display_type = 'ARROWS'
ob_light.color = (0.0, 0.0, 0.0, 0.0)
ob_light.lineart.crease_threshold = 0.0
ob_camera.location = (7.359, -6.926, 4.958)
ob_camera.rotation_euler = (1.109, 0.0, 0.8149)
ob_camera.lock_rotations_4d = False
ob_camera.empty_display_type = 'ARROWS'
ob_camera.color = (0.0, 0.0, 0.0, 0.0)
ob_camera.display_type = 'WIRE'
ob_camera.lineart.crease_threshold = 0.0
ob_spaceman_sketchfab.location = (0.0, 0.0, 0.0)
ob_spaceman_sketchfab.rotation_euler = (1.571, -0.0, 0.0)
ob_spaceman_sketchfab.scale = (0.01, 0.01, 0.01)
ob_spaceman_sketchfab.color = (0.8, 0.8, 0.8, 1.0)

# ---- collection membership
col_collection.objects.link(ob_light)
col_collection.objects.link(ob_camera)
col_collection.objects.link(ob_spaceman_sketchfab)

# ---- scene / render settings (as saved in the file)
scene.camera = ob_camera
scene.frame_start = 1; scene.frame_end = 250; scene.frame_set(1)
scene.render.engine = 'BLENDER_EEVEE_NEXT'
scene.render.fps = 30
bpy.context.view_layer.update()
